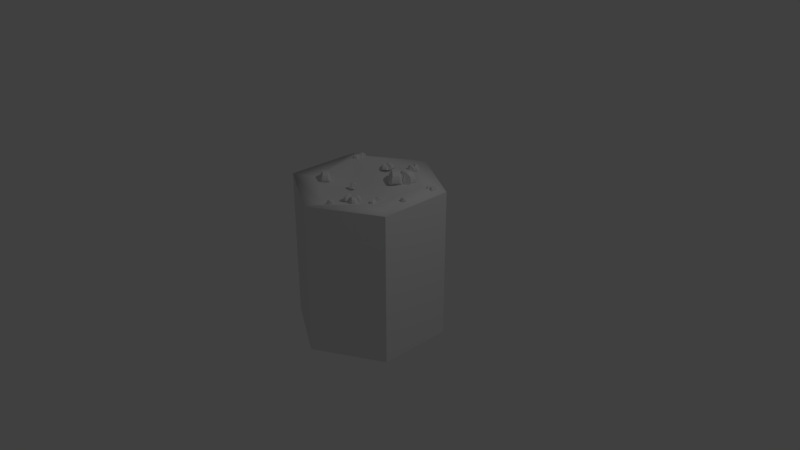 # Source: fallow2.blend  (saved by Blender 2.79.0; exported with 4.5.12 LTS)
import bpy
from mathutils import Matrix  # noqa: F401  (used for matrix-valued properties, if any)

bpy.ops.wm.read_factory_settings(use_empty=True)
scene = bpy.context.scene
scene.name = 'Scene'

# ---- collections
col_collection_1 = bpy.data.collections.new('Collection 1'); scene.collection.children.link(col_collection_1)
col_collection_2 = bpy.data.collections.new('Collection 2'); scene.collection.children.link(col_collection_2)
col_collection_2.hide_render = True
col_collection_2.hide_viewport = True

# ---- world
world_world = bpy.data.worlds.new('World'); scene.world = world_world
world_world.color = (0.05088, 0.05088, 0.05088)
world_world.use_sun_shadow = False
world_world.sun_shadow_jitter_overblur = 0.0
world_world.cycles.sampling_method = 'MANUAL'

# ---- cameras
cam_camera = bpy.data.cameras.new('Camera')
cam_camera.clip_end = 100.0
cam_camera.lens = 35.0
cam_camera.sensor_width = 32.0
cam_camera.sensor_height = 18.0
cam_camera.ortho_scale = 7.314
cam_camera.dof.focus_distance = 0.0
cam_camera.dof.aperture_fstop = 128.0

# ---- lights
light_lamp = bpy.data.lights.new('Lamp', 'POINT')
light_lamp.transmission_factor = 0.0
light_lamp.cutoff_distance = 30.0
light_lamp.energy = 100.0
light_lamp.shadow_buffer_clip_start = 1.001
light_lamp.shadow_soft_size = 0.1
light_lamp.shadow_maximum_resolution = 0.006
light_lamp.use_absolute_resolution = True

# ---- meshes
me_cylinder = bpy.data.meshes.new('Cylinder')
me_cylinder.from_pydata([(2.825e-08, 1.0, -1.991), (2.825e-08, 1.0, 0.009041), (0.866, 0.5005, -1.991), (0.866, 0.5005, 0.009041), (0.866, -0.4995, -1.991), (0.866, -0.4995, 0.009006), (-5.917e-08, -0.9995, -1.991), (-5.917e-08, -0.9995, 0.009041), (-0.866, -0.4995, -1.991), (-0.866, -0.4995, 0.009006), (-0.866, 0.5005, -1.991), (-0.866, 0.5005, 0.009041), (2.825e-08, 1.0, -1.32), (0.866, 0.5005, -1.32), (0.866, -0.4995, -1.32), (-5.917e-08, -0.9995, -1.32), (-0.866, -0.4995, -1.32), (-0.866, 0.5005, -1.32), (2.825e-08, 1.0, -0.6638), (0.866, 0.5005, -0.6638), (0.866, -0.4995, -0.6638), (-5.917e-08, -0.9995, -0.6638), (-0.866, -0.4995, -0.6638), (-0.866, 0.5005, -0.6638), (2.199e-08, 0.6905, -0.00894), (0.5973, 0.3453, 0.03713), (0.5987, -0.3438, 0.01299), (-3.874e-08, -0.6931, -0.06115), (-0.5987, -0.3438, -0.004866), (-0.5973, 0.3453, 0.09248), (1.341e-08, 0.2516, 0.04495), (0.2264, 0.1313, 0.006976), (0.2265, -0.1299, -0.03571), (-9.347e-09, -0.2627, -0.06028), (-0.2265, -0.1299, -0.03571), (-0.2264, 0.1313, -0.05591), (1.306e-08, 0.004799, 0.01387)], [], [(18, 1, 3, 19), (19, 3, 5, 20), (20, 5, 7, 21), (21, 7, 9, 22), (9, 7, 27, 28), (23, 11, 1, 18), (22, 9, 11, 23), (1, 11, 29, 24), (8, 16, 17, 10), (10, 17, 12, 0), (6, 15, 16, 8), (4, 14, 15, 6), (2, 13, 14, 4), (0, 12, 13, 2), (16, 22, 23, 17), (17, 23, 18, 12), (15, 21, 22, 16), (14, 20, 21, 15), (13, 19, 20, 14), (12, 18, 19, 13), (5, 3, 25, 26), (11, 9, 28, 29), (3, 1, 24, 25), (7, 5, 26, 27), (29, 28, 34, 35), (27, 26, 32, 33), (25, 24, 30, 31), (24, 29, 35, 30), (28, 27, 33, 34), (26, 25, 31, 32), (30, 35, 36), (34, 33, 36), (32, 31, 36), (35, 34, 36), (33, 32, 36), (31, 30, 36)])
me_cylinder.polygons.foreach_set('use_smooth', [0, 0, 0, 0, 1, 0, 0, 1, 0, 0, 0, 0, 0, 0, 0, 0, 0, 0, 0, 0, 1, 1, 1, 1, 1, 1, 1, 1, 1, 1, 1, 1, 1, 1, 1, 1])
_uv = me_cylinder.uv_layers.new(name='UVMap')
_uv.uv.foreach_set('vector', [0.1667, 0.2213, 0.1667, 0.3334, 0.0001035, 0.3334, 9.852e-05, 0.2213, 0.9999, 0.2212, 0.9999, 0.3334, 0.8333, 0.3334, 0.8333, 0.2212, 0.8333, 0.2212, 0.8333, 0.3334, 0.6666, 0.3334, 0.6666, 0.2212, 0.6666, 0.2212, 0.6666, 0.3334, 0.5, 0.3334, 0.5, 0.2212, 0.4928, 0.9741, 0.02122, 0.7316, 0.1697, 0.6562, 0.4931, 0.8246, 0.3334, 0.2213, 0.3334, 0.3334, 0.1667, 0.3334, 0.1667, 0.2213, 0.5, 0.2212, 0.5, 0.3334, 0.3334, 0.3334, 0.3334, 0.2213, 0.9654, 0.2523, 0.9654, 0.73, 0.8177, 0.6529, 0.8094, 0.3315, 0.5, 9.425e-05, 0.5, 0.1119, 0.3334, 0.1119, 0.3334, 9.974e-05, 0.3334, 9.974e-05, 0.3334, 0.1119, 0.1667, 0.1119, 0.1667, 0.0001064, 0.6666, 9.1e-05, 0.6666, 0.1119, 0.5, 0.1119, 0.5, 9.425e-05, 0.8333, 8.916e-05, 0.8333, 0.1119, 0.6666, 0.1119, 0.6666, 9.1e-05, 0.9999, 8.916e-05, 0.9999, 0.1119, 0.8333, 0.1119, 0.8333, 8.916e-05, 0.1667, 0.0001064, 0.1667, 0.1119, 9.386e-05, 0.1119, 8.916e-05, 0.0001134, 0.5, 0.1119, 0.5, 0.2212, 0.3334, 0.2213, 0.3334, 0.1119, 0.3334, 0.1119, 0.3334, 0.2213, 0.1667, 0.2213, 0.1667, 0.1119, 0.6666, 0.1119, 0.6666, 0.2212, 0.5, 0.2212, 0.5, 0.1119, 0.8333, 0.1119, 0.8333, 0.2212, 0.6666, 0.2212, 0.6666, 0.1119, 0.9999, 0.1119, 0.9999, 0.2212, 0.8333, 0.2212, 0.8333, 0.1119, 0.1667, 0.1119, 0.1667, 0.2213, 9.852e-05, 0.2213, 9.386e-05, 0.1119, 0.02168, 0.2496, 0.4984, 0.01176, 0.4994, 0.1633, 0.168, 0.3246, 0.9654, 0.73, 0.4928, 0.9741, 0.4931, 0.8246, 0.8177, 0.6529, 0.4984, 0.01176, 0.9654, 0.2523, 0.8094, 0.3315, 0.4994, 0.1633, 0.02122, 0.7316, 0.02168, 0.2496, 0.168, 0.3246, 0.1697, 0.6562, 0.8177, 0.6529, 0.4931, 0.8246, 0.4897, 0.6174, 0.6129, 0.5547, 0.1697, 0.6562, 0.168, 0.3246, 0.3688, 0.4316, 0.3667, 0.5562, 0.4994, 0.1633, 0.8094, 0.3315, 0.6101, 0.4327, 0.4922, 0.3691, 0.8094, 0.3315, 0.8177, 0.6529, 0.6129, 0.5547, 0.6101, 0.4327, 0.4931, 0.8246, 0.1697, 0.6562, 0.3667, 0.5562, 0.4897, 0.6174, 0.168, 0.3246, 0.4994, 0.1633, 0.4922, 0.3691, 0.3688, 0.4316, 0.6101, 0.4327, 0.6129, 0.5547, 0.4895, 0.4939, 0.4897, 0.6174, 0.3667, 0.5562, 0.4895, 0.4939, 0.3688, 0.4316, 0.4922, 0.3691, 0.4895, 0.4939, 0.6129, 0.5547, 0.4897, 0.6174, 0.4895, 0.4939, 0.3667, 0.5562, 0.3688, 0.4316, 0.4895, 0.4939, 0.4922, 0.3691, 0.6101, 0.4327, 0.4895, 0.4939])
me_cylinder.materials.append(None)
me_cylinder.use_remesh_preserve_volume = False
me_cylinder.use_remesh_preserve_attributes = False
me_cylinder.use_mirror_vertex_groups = False
me_cylinder.update()
me_cube_002 = bpy.data.meshes.new('Cube.002')
me_cube_002.from_pydata([(-1.0, -1.0, -1.0), (-0.4647, -0.4903, 1.0), (-1.0, 1.0, -1.0), (-0.4647, 0.4903, 1.0), (1.0, -1.0, -1.0), (0.4647, -0.4903, 1.0), (1.0, 1.0, -1.0), (0.4647, 0.4903, 1.0), (1.294, 0.5154, 0.5), (1.424, 0.617, 0.0), (1.404, 0.617, -0.5), (1.294, -0.5154, 0.5), (1.424, -0.617, 0.0), (1.404, -0.617, -0.5), (-1.404, -0.4894, -0.5), (-1.424, -0.4894, 0.0), (-1.294, -0.399, 0.5), (-1.294, 0.399, 0.5), (-1.424, 0.4894, 0.0), (-1.404, 0.4894, -0.5), (-0.5, -1.17, -1.0), (0.0, -1.203, -1.0), (0.5, -1.17, -1.0), (0.2324, -0.5734, 1.0), (0.0, -0.5898, 1.0), (-0.2324, -0.5734, 1.0), (0.5, 1.17, -1.0), (0.0, 1.203, -1.0), (-0.5, 1.17, -1.0), (-0.2324, 0.5734, 1.0), (0.0, 0.5898, 1.0), (0.2324, 0.5734, 1.0), (0.0, 1.084, 0.0), (0.3662, 1.054, 0.0), (-0.3662, 1.054, 0.0), (0.3662, -1.054, 0.0), (0.0, -1.084, 0.0), (-0.3662, -1.054, 0.0)], [], [(16, 1, 3, 17), (26, 33, 31, 7, 8, 9, 10, 6), (8, 7, 5, 11), (20, 37, 25, 1, 16, 15, 14, 0), (2, 28, 27, 26, 6, 4, 22, 21, 20, 0), (7, 31, 30, 29, 3, 1, 25, 24, 23, 5), (6, 10, 13, 4), (10, 9, 12, 13), (9, 8, 11, 12), (0, 14, 19, 2), (14, 15, 18, 19), (15, 16, 17, 18), (4, 13, 12, 11, 5, 23, 35, 22), (22, 35, 23, 24, 36, 21), (21, 36, 24, 25, 37, 20), (2, 19, 18, 17, 3, 29, 34, 28), (28, 34, 29, 30, 32, 27), (27, 32, 30, 31, 33, 26)])
_uv = me_cube_002.uv_layers.new(name='UVMap')
_uv.uv.foreach_set('vector', [0.5205, 0.4386, 0.5076, 0.3022, 0.6458, 0.3022, 0.633, 0.4386, 0.7339, 0.3008, 0.7131, 0.1604, 0.6958, 0.005094, 0.7307, 0.0001599, 0.852, 0.07018, 0.8722, 0.1432, 0.879, 0.2143, 0.809, 0.2949, 0.9315, 0.536, 0.928, 0.6725, 0.7898, 0.6725, 0.7863, 0.536, 0.1698, 0.3292, 0.1654, 0.4699, 0.1564, 0.6204, 0.1219, 0.6224, 0.008686, 0.5389, 0.0001599, 0.4641, 0.00209, 0.3929, 0.09495, 0.3219, 0.153, 0.01166, 0.2276, 0.0001599, 0.2987, 0.007805, 0.3695, 0.02548, 0.4355, 0.0622, 0.384, 0.3434, 0.3093, 0.3543, 0.2394, 0.3434, 0.1698, 0.3292, 0.1036, 0.293, 0.2267, 0.7851, 0.1911, 0.7913, 0.1575, 0.7876, 0.1246, 0.7787, 0.09425, 0.7605, 0.1219, 0.6224, 0.1564, 0.6204, 0.1879, 0.6247, 0.2188, 0.6318, 0.2499, 0.6461, 0.9998, 0.3022, 0.9459, 0.3927, 0.772, 0.3927, 0.718, 0.3022, 0.9459, 0.3927, 0.9459, 0.4632, 0.772, 0.4632, 0.772, 0.3927, 0.9459, 0.4632, 0.9315, 0.536, 0.7863, 0.536, 0.772, 0.4632, 0.4358, 0.6725, 0.5078, 0.582, 0.6457, 0.582, 0.7177, 0.6725, 0.5078, 0.582, 0.5078, 0.5114, 0.6457, 0.5114, 0.6457, 0.582, 0.5078, 0.5114, 0.5205, 0.4386, 0.633, 0.4386, 0.6457, 0.5114, 0.3818, 0.374, 0.4355, 0.466, 0.4157, 0.5344, 0.3821, 0.6018, 0.2499, 0.6461, 0.2188, 0.6318, 0.2646, 0.4881, 0.3093, 0.3543, 0.3093, 0.3543, 0.2646, 0.4881, 0.2188, 0.6318, 0.1879, 0.6247, 0.2151, 0.4779, 0.2394, 0.3434, 0.2394, 0.3434, 0.2151, 0.4779, 0.1879, 0.6247, 0.1564, 0.6204, 0.1654, 0.4699, 0.1698, 0.3292, 0.5143, 0.2933, 0.4358, 0.2064, 0.4469, 0.1358, 0.4686, 0.06334, 0.5947, 0.0001599, 0.6297, 0.005082, 0.6124, 0.16, 0.5894, 0.2998, 0.5894, 0.2998, 0.6124, 0.16, 0.6297, 0.005082, 0.6628, 0.006041, 0.6627, 0.1612, 0.6618, 0.3018, 0.6618, 0.3018, 0.6627, 0.1612, 0.6628, 0.006041, 0.6958, 0.005094, 0.7131, 0.1604, 0.7339, 0.3008])
me_cube_002.use_remesh_preserve_volume = False
me_cube_002.use_remesh_preserve_attributes = False
me_cube_002.use_mirror_vertex_groups = False
me_cube_002.update()
me_cube_003 = bpy.data.meshes.new('Cube.003')
me_cube_003.from_pydata([(-1.0, -1.0, -1.0), (-0.4647, -0.4903, 1.0), (-1.0, 1.0, -1.0), (-0.4647, 0.4903, 1.0), (1.0, -1.0, -1.0), (0.4647, -0.4903, 1.0), (1.0, 1.0, -1.0), (0.4647, 0.4903, 1.0), (1.294, 0.5154, 0.5), (1.424, 0.617, 0.0), (1.404, 0.617, -0.5), (1.294, -0.5154, 0.5), (1.424, -0.617, 0.0), (1.404, -0.617, -0.5), (-1.404, -0.4894, -0.5), (-1.424, -0.4894, 0.0), (-1.294, -0.399, 0.5), (-1.294, 0.399, 0.5), (-1.424, 0.4894, 0.0), (-1.404, 0.4894, -0.5), (-0.5, -1.17, -1.0), (0.0, -1.203, -1.0), (0.5, -1.17, -1.0), (0.2324, -0.5734, 1.0), (0.0, -0.5898, 1.0), (-0.2324, -0.5734, 1.0), (0.5, 1.17, -1.0), (0.0, 1.203, -1.0), (-0.5, 1.17, -1.0), (-0.2324, 0.5734, 1.0), (0.0, 0.5898, 1.0), (0.2324, 0.5734, 1.0), (0.0, 1.084, 0.0), (0.3662, 1.054, 0.0), (-0.3662, 1.054, 0.0), (0.3662, -1.054, 0.0), (0.0, -1.084, 0.0), (-0.3662, -1.054, 0.0)], [], [(16, 1, 3, 17), (26, 33, 31, 7, 8, 9, 10, 6), (8, 7, 5, 11), (20, 37, 25, 1, 16, 15, 14, 0), (2, 28, 27, 26, 6, 4, 22, 21, 20, 0), (7, 31, 30, 29, 3, 1, 25, 24, 23, 5), (6, 10, 13, 4), (10, 9, 12, 13), (9, 8, 11, 12), (0, 14, 19, 2), (14, 15, 18, 19), (15, 16, 17, 18), (4, 13, 12, 11, 5, 23, 35, 22), (22, 35, 23, 24, 36, 21), (21, 36, 24, 25, 37, 20), (2, 19, 18, 17, 3, 29, 34, 28), (28, 34, 29, 30, 32, 27), (27, 32, 30, 31, 33, 26)])
_uv = me_cube_003.uv_layers.new(name='UVMap')
_uv.uv.foreach_set('vector', [0.5205, 0.4386, 0.5076, 0.3022, 0.6458, 0.3022, 0.633, 0.4386, 0.7339, 0.3008, 0.7131, 0.1604, 0.6958, 0.005094, 0.7307, 0.0001599, 0.852, 0.07018, 0.8722, 0.1432, 0.879, 0.2143, 0.809, 0.2949, 0.9315, 0.536, 0.928, 0.6725, 0.7898, 0.6725, 0.7863, 0.536, 0.1698, 0.3292, 0.1654, 0.4699, 0.1564, 0.6204, 0.1219, 0.6224, 0.008686, 0.5389, 0.0001599, 0.4641, 0.00209, 0.3929, 0.09495, 0.3219, 0.153, 0.01166, 0.2276, 0.0001599, 0.2987, 0.007805, 0.3695, 0.02548, 0.4355, 0.0622, 0.384, 0.3434, 0.3093, 0.3543, 0.2394, 0.3434, 0.1698, 0.3292, 0.1036, 0.293, 0.2267, 0.7851, 0.1911, 0.7913, 0.1575, 0.7876, 0.1246, 0.7787, 0.09425, 0.7605, 0.1219, 0.6224, 0.1564, 0.6204, 0.1879, 0.6247, 0.2188, 0.6318, 0.2499, 0.6461, 0.9998, 0.3022, 0.9459, 0.3927, 0.772, 0.3927, 0.718, 0.3022, 0.9459, 0.3927, 0.9459, 0.4632, 0.772, 0.4632, 0.772, 0.3927, 0.9459, 0.4632, 0.9315, 0.536, 0.7863, 0.536, 0.772, 0.4632, 0.4358, 0.6725, 0.5078, 0.582, 0.6457, 0.582, 0.7177, 0.6725, 0.5078, 0.582, 0.5078, 0.5114, 0.6457, 0.5114, 0.6457, 0.582, 0.5078, 0.5114, 0.5205, 0.4386, 0.633, 0.4386, 0.6457, 0.5114, 0.3818, 0.374, 0.4355, 0.466, 0.4157, 0.5344, 0.3821, 0.6018, 0.2499, 0.6461, 0.2188, 0.6318, 0.2646, 0.4881, 0.3093, 0.3543, 0.3093, 0.3543, 0.2646, 0.4881, 0.2188, 0.6318, 0.1879, 0.6247, 0.2151, 0.4779, 0.2394, 0.3434, 0.2394, 0.3434, 0.2151, 0.4779, 0.1879, 0.6247, 0.1564, 0.6204, 0.1654, 0.4699, 0.1698, 0.3292, 0.5143, 0.2933, 0.4358, 0.2064, 0.4469, 0.1358, 0.4686, 0.06334, 0.5947, 0.0001599, 0.6297, 0.005082, 0.6124, 0.16, 0.5894, 0.2998, 0.5894, 0.2998, 0.6124, 0.16, 0.6297, 0.005082, 0.6628, 0.006041, 0.6627, 0.1612, 0.6618, 0.3018, 0.6618, 0.3018, 0.6627, 0.1612, 0.6628, 0.006041, 0.6958, 0.005094, 0.7131, 0.1604, 0.7339, 0.3008])
me_cube_003.use_remesh_preserve_volume = False
me_cube_003.use_remesh_preserve_attributes = False
me_cube_003.use_mirror_vertex_groups = False
me_cube_003.update()
me_cube_004 = bpy.data.meshes.new('Cube.004')
me_cube_004.from_pydata([(-1.0, -1.0, -1.0), (-0.4647, -0.4903, 1.0), (-1.0, 1.0, -1.0), (-0.4647, 0.4903, 1.0), (1.0, -1.0, -1.0), (0.4647, -0.4903, 1.0), (1.0, 1.0, -1.0), (0.4647, 0.4903, 1.0), (1.294, 0.5154, 0.5), (1.424, 0.617, 0.0), (1.404, 0.617, -0.5), (1.294, -0.5154, 0.5), (1.424, -0.617, 0.0), (1.404, -0.617, -0.5), (-1.404, -0.4894, -0.5), (-1.424, -0.4894, 0.0), (-1.294, -0.399, 0.5), (-1.294, 0.399, 0.5), (-1.424, 0.4894, 0.0), (-1.404, 0.4894, -0.5), (-0.5, -1.17, -1.0), (0.0, -1.203, -1.0), (0.5, -1.17, -1.0), (0.2324, -0.5734, 1.0), (0.0, -0.5898, 1.0), (-0.2324, -0.5734, 1.0), (0.5, 1.17, -1.0), (0.0, 1.203, -1.0), (-0.5, 1.17, -1.0), (-0.2324, 0.5734, 1.0), (0.0, 0.5898, 1.0), (0.2324, 0.5734, 1.0), (0.0, 1.084, 0.0), (0.3662, 1.054, 0.0), (-0.3662, 1.054, 0.0), (0.3662, -1.054, 0.0), (0.0, -1.084, 0.0), (-0.3662, -1.054, 0.0)], [], [(16, 1, 3, 17), (26, 33, 31, 7, 8, 9, 10, 6), (8, 7, 5, 11), (20, 37, 25, 1, 16, 15, 14, 0), (2, 28, 27, 26, 6, 4, 22, 21, 20, 0), (7, 31, 30, 29, 3, 1, 25, 24, 23, 5), (6, 10, 13, 4), (10, 9, 12, 13), (9, 8, 11, 12), (0, 14, 19, 2), (14, 15, 18, 19), (15, 16, 17, 18), (4, 13, 12, 11, 5, 23, 35, 22), (22, 35, 23, 24, 36, 21), (21, 36, 24, 25, 37, 20), (2, 19, 18, 17, 3, 29, 34, 28), (28, 34, 29, 30, 32, 27), (27, 32, 30, 31, 33, 26)])
_uv = me_cube_004.uv_layers.new(name='UVMap')
_uv.uv.foreach_set('vector', [0.5205, 0.4386, 0.5076, 0.3022, 0.6458, 0.3022, 0.633, 0.4386, 0.7339, 0.3008, 0.7131, 0.1604, 0.6958, 0.005094, 0.7307, 0.0001599, 0.852, 0.07018, 0.8722, 0.1432, 0.879, 0.2143, 0.809, 0.2949, 0.9315, 0.536, 0.928, 0.6725, 0.7898, 0.6725, 0.7863, 0.536, 0.1698, 0.3292, 0.1654, 0.4699, 0.1564, 0.6204, 0.1219, 0.6224, 0.008686, 0.5389, 0.0001599, 0.4641, 0.00209, 0.3929, 0.09495, 0.3219, 0.153, 0.01166, 0.2276, 0.0001599, 0.2987, 0.007805, 0.3695, 0.02548, 0.4355, 0.0622, 0.384, 0.3434, 0.3093, 0.3543, 0.2394, 0.3434, 0.1698, 0.3292, 0.1036, 0.293, 0.2267, 0.7851, 0.1911, 0.7913, 0.1575, 0.7876, 0.1246, 0.7787, 0.09425, 0.7605, 0.1219, 0.6224, 0.1564, 0.6204, 0.1879, 0.6247, 0.2188, 0.6318, 0.2499, 0.6461, 0.9998, 0.3022, 0.9459, 0.3927, 0.772, 0.3927, 0.718, 0.3022, 0.9459, 0.3927, 0.9459, 0.4632, 0.772, 0.4632, 0.772, 0.3927, 0.9459, 0.4632, 0.9315, 0.536, 0.7863, 0.536, 0.772, 0.4632, 0.4358, 0.6725, 0.5078, 0.582, 0.6457, 0.582, 0.7177, 0.6725, 0.5078, 0.582, 0.5078, 0.5114, 0.6457, 0.5114, 0.6457, 0.582, 0.5078, 0.5114, 0.5205, 0.4386, 0.633, 0.4386, 0.6457, 0.5114, 0.3818, 0.374, 0.4355, 0.466, 0.4157, 0.5344, 0.3821, 0.6018, 0.2499, 0.6461, 0.2188, 0.6318, 0.2646, 0.4881, 0.3093, 0.3543, 0.3093, 0.3543, 0.2646, 0.4881, 0.2188, 0.6318, 0.1879, 0.6247, 0.2151, 0.4779, 0.2394, 0.3434, 0.2394, 0.3434, 0.2151, 0.4779, 0.1879, 0.6247, 0.1564, 0.6204, 0.1654, 0.4699, 0.1698, 0.3292, 0.5143, 0.2933, 0.4358, 0.2064, 0.4469, 0.1358, 0.4686, 0.06334, 0.5947, 0.0001599, 0.6297, 0.005082, 0.6124, 0.16, 0.5894, 0.2998, 0.5894, 0.2998, 0.6124, 0.16, 0.6297, 0.005082, 0.6628, 0.006041, 0.6627, 0.1612, 0.6618, 0.3018, 0.6618, 0.3018, 0.6627, 0.1612, 0.6628, 0.006041, 0.6958, 0.005094, 0.7131, 0.1604, 0.7339, 0.3008])
me_cube_004.use_remesh_preserve_volume = False
me_cube_004.use_remesh_preserve_attributes = False
me_cube_004.use_mirror_vertex_groups = False
me_cube_004.update()
me_cube_005 = bpy.data.meshes.new('Cube.005')
me_cube_005.from_pydata([(-1.0, -1.0, -1.0), (-0.4647, -0.4903, 1.0), (-1.0, 1.0, -1.0), (-0.4647, 0.4903, 1.0), (1.0, -1.0, -1.0), (0.4647, -0.4903, 1.0), (1.0, 1.0, -1.0), (0.4647, 0.4903, 1.0), (1.294, 0.5154, 0.5), (1.424, 0.617, 0.0), (1.404, 0.617, -0.5), (1.294, -0.5154, 0.5), (1.424, -0.617, 0.0), (1.404, -0.617, -0.5), (-1.404, -0.4894, -0.5), (-1.424, -0.4894, 0.0), (-1.294, -0.399, 0.5), (-1.294, 0.399, 0.5), (-1.424, 0.4894, 0.0), (-1.404, 0.4894, -0.5), (-0.5, -1.17, -1.0), (0.0, -1.203, -1.0), (0.5, -1.17, -1.0), (0.2324, -0.5734, 1.0), (0.0, -0.5898, 1.0), (-0.2324, -0.5734, 1.0), (0.5, 1.17, -1.0), (0.0, 1.203, -1.0), (-0.5, 1.17, -1.0), (-0.2324, 0.5734, 1.0), (0.0, 0.5898, 1.0), (0.2324, 0.5734, 1.0), (0.0, 1.084, 0.0), (0.3662, 1.054, 0.0), (-0.3662, 1.054, 0.0), (0.3662, -1.054, 0.0), (0.0, -1.084, 0.0), (-0.3662, -1.054, 0.0)], [], [(16, 1, 3, 17), (26, 33, 31, 7, 8, 9, 10, 6), (8, 7, 5, 11), (20, 37, 25, 1, 16, 15, 14, 0), (2, 28, 27, 26, 6, 4, 22, 21, 20, 0), (7, 31, 30, 29, 3, 1, 25, 24, 23, 5), (6, 10, 13, 4), (10, 9, 12, 13), (9, 8, 11, 12), (0, 14, 19, 2), (14, 15, 18, 19), (15, 16, 17, 18), (4, 13, 12, 11, 5, 23, 35, 22), (22, 35, 23, 24, 36, 21), (21, 36, 24, 25, 37, 20), (2, 19, 18, 17, 3, 29, 34, 28), (28, 34, 29, 30, 32, 27), (27, 32, 30, 31, 33, 26)])
_uv = me_cube_005.uv_layers.new(name='UVMap')
_uv.uv.foreach_set('vector', [0.5205, 0.4386, 0.5076, 0.3022, 0.6458, 0.3022, 0.633, 0.4386, 0.7339, 0.3008, 0.7131, 0.1604, 0.6958, 0.005094, 0.7307, 0.0001599, 0.852, 0.07018, 0.8722, 0.1432, 0.879, 0.2143, 0.809, 0.2949, 0.9315, 0.536, 0.928, 0.6725, 0.7898, 0.6725, 0.7863, 0.536, 0.1698, 0.3292, 0.1654, 0.4699, 0.1564, 0.6204, 0.1219, 0.6224, 0.008686, 0.5389, 0.0001599, 0.4641, 0.00209, 0.3929, 0.09495, 0.3219, 0.153, 0.01166, 0.2276, 0.0001599, 0.2987, 0.007805, 0.3695, 0.02548, 0.4355, 0.0622, 0.384, 0.3434, 0.3093, 0.3543, 0.2394, 0.3434, 0.1698, 0.3292, 0.1036, 0.293, 0.2267, 0.7851, 0.1911, 0.7913, 0.1575, 0.7876, 0.1246, 0.7787, 0.09425, 0.7605, 0.1219, 0.6224, 0.1564, 0.6204, 0.1879, 0.6247, 0.2188, 0.6318, 0.2499, 0.6461, 0.9998, 0.3022, 0.9459, 0.3927, 0.772, 0.3927, 0.718, 0.3022, 0.9459, 0.3927, 0.9459, 0.4632, 0.772, 0.4632, 0.772, 0.3927, 0.9459, 0.4632, 0.9315, 0.536, 0.7863, 0.536, 0.772, 0.4632, 0.4358, 0.6725, 0.5078, 0.582, 0.6457, 0.582, 0.7177, 0.6725, 0.5078, 0.582, 0.5078, 0.5114, 0.6457, 0.5114, 0.6457, 0.582, 0.5078, 0.5114, 0.5205, 0.4386, 0.633, 0.4386, 0.6457, 0.5114, 0.3818, 0.374, 0.4355, 0.466, 0.4157, 0.5344, 0.3821, 0.6018, 0.2499, 0.6461, 0.2188, 0.6318, 0.2646, 0.4881, 0.3093, 0.3543, 0.3093, 0.3543, 0.2646, 0.4881, 0.2188, 0.6318, 0.1879, 0.6247, 0.2151, 0.4779, 0.2394, 0.3434, 0.2394, 0.3434, 0.2151, 0.4779, 0.1879, 0.6247, 0.1564, 0.6204, 0.1654, 0.4699, 0.1698, 0.3292, 0.5143, 0.2933, 0.4358, 0.2064, 0.4469, 0.1358, 0.4686, 0.06334, 0.5947, 0.0001599, 0.6297, 0.005082, 0.6124, 0.16, 0.5894, 0.2998, 0.5894, 0.2998, 0.6124, 0.16, 0.6297, 0.005082, 0.6628, 0.006041, 0.6627, 0.1612, 0.6618, 0.3018, 0.6618, 0.3018, 0.6627, 0.1612, 0.6628, 0.006041, 0.6958, 0.005094, 0.7131, 0.1604, 0.7339, 0.3008])
me_cube_005.use_remesh_preserve_volume = False
me_cube_005.use_remesh_preserve_attributes = False
me_cube_005.use_mirror_vertex_groups = False
me_cube_005.update()
me_cube_006 = bpy.data.meshes.new('Cube.006')
me_cube_006.from_pydata([(-0.08961, -0.1633, 0.4175), (-0.04164, -0.1176, 0.5811), (-0.08961, 0.01595, 0.4175), (-0.04164, -0.05976, 0.5877), (0.08961, -0.1633, 0.4175), (0.04164, -0.1176, 0.5828), (0.08961, 0.01595, 0.4175), (0.04164, -0.05017, 0.5749), (0.116, -0.02748, 0.5519), (0.1276, -0.01837, 0.5071), (0.1258, -0.01837, 0.4623), (0.116, -0.1198, 0.5519), (0.1276, -0.1289, 0.5071), (0.1258, -0.1289, 0.4623), (-0.1258, -0.1175, 0.4623), (-0.1263, -0.1077, 0.5122), (-0.1173, -0.1014, 0.5469), (-0.1173, -0.04593, 0.5469), (-0.1263, -0.03965, 0.5122), (-0.1258, -0.02981, 0.4623), (-0.0448, -0.1785, 0.4175), (2.512e-09, -0.1815, 0.4175), (0.0448, -0.1785, 0.4175), (0.02082, -0.125, 0.5902), (2.512e-09, -0.1265, 0.5902), (-0.02082, -0.125, 0.5902), (0.0448, 0.03114, 0.4175), (2.512e-09, 0.03414, 0.4175), (-0.0448, 0.03114, 0.4175), (-0.02082, -0.06454, 0.5968), (2.512e-09, -0.0567, 0.5968), (0.02082, -0.05695, 0.5968), (2.512e-09, -0.004155, 0.5071), (0.03281, -0.02149, 0.5071), (-0.03281, -0.02149, 0.5071), (0.03281, -0.1681, 0.5071), (2.512e-09, -0.1708, 0.5071), (-0.03281, -0.1681, 0.5071)], [], [(16, 1, 3, 17), (26, 33, 31, 7, 8, 9, 10, 6), (8, 7, 5, 11), (20, 37, 25, 1, 16, 15, 14, 0), (2, 28, 27, 26, 6, 4, 22, 21, 20, 0), (7, 31, 30, 29, 3, 1, 25, 24, 23, 5), (6, 10, 13, 4), (10, 9, 12, 13), (9, 8, 11, 12), (0, 14, 19, 2), (14, 15, 18, 19), (15, 16, 17, 18), (4, 13, 12, 11, 5, 23, 35, 22), (22, 35, 23, 24, 36, 21), (21, 36, 24, 25, 37, 20), (2, 19, 18, 17, 3, 29, 34, 28), (28, 34, 29, 30, 32, 27), (27, 32, 30, 31, 33, 26)])
_uv = me_cube_006.uv_layers.new(name='UVMap')
_uv.uv.foreach_set('vector', [0.0, 0.0, 1.0, 0.0, 1.0, 1.0, 0.0, 1.0, 0.5, 1.0, 0.8536, 0.8536, 1.0, 0.5, 0.8536, 0.1464, 0.5, 0.0, 0.1464, 0.1464, 0.0, 0.5, 0.1464, 0.8536, 0.0, 0.0, 1.0, 0.0, 1.0, 1.0, 0.0, 1.0, 0.5, 1.0, 0.8536, 0.8536, 1.0, 0.5, 0.8536, 0.1464, 0.5, 0.0, 0.1464, 0.1464, 0.0, 0.5, 0.1464, 0.8536, 0.5, 1.0, 0.7939, 0.9045, 0.9755, 0.6545, 0.9755, 0.3455, 0.7939, 0.09549, 0.5, 0.0, 0.2061, 0.09549, 0.02447, 0.3455, 0.02447, 0.6545, 0.2061, 0.9045, 0.5, 1.0, 0.7939, 0.9045, 0.9755, 0.6545, 0.9755, 0.3455, 0.7939, 0.09549, 0.5, 0.0, 0.2061, 0.09549, 0.02447, 0.3455, 0.02447, 0.6545, 0.2061, 0.9045, 0.0, 0.0, 1.0, 0.0, 1.0, 1.0, 0.0, 1.0, 0.0, 0.0, 1.0, 0.0, 1.0, 1.0, 0.0, 1.0, 0.0, 0.0, 1.0, 0.0, 1.0, 1.0, 0.0, 1.0, 0.0, 0.0, 1.0, 0.0, 1.0, 1.0, 0.0, 1.0, 0.0, 0.0, 1.0, 0.0, 1.0, 1.0, 0.0, 1.0, 0.0, 0.0, 1.0, 0.0, 1.0, 1.0, 0.0, 1.0, 0.5, 1.0, 0.8536, 0.8536, 1.0, 0.5, 0.8536, 0.1464, 0.5, 0.0, 0.1464, 0.1464, 0.0, 0.5, 0.1464, 0.8536, 0.5, 1.0, 0.933, 0.75, 0.933, 0.25, 0.5, 0.0, 0.06699, 0.25, 0.06699, 0.75, 0.5, 1.0, 0.933, 0.75, 0.933, 0.25, 0.5, 0.0, 0.06699, 0.25, 0.06699, 0.75, 0.5, 1.0, 0.8536, 0.8536, 1.0, 0.5, 0.8536, 0.1464, 0.5, 0.0, 0.1464, 0.1464, 0.0, 0.5, 0.1464, 0.8536, 0.5, 1.0, 0.933, 0.75, 0.933, 0.25, 0.5, 0.0, 0.06699, 0.25, 0.06699, 0.75, 0.5, 1.0, 0.933, 0.75, 0.933, 0.25, 0.5, 0.0, 0.06699, 0.25, 0.06699, 0.75])
me_cube_006.use_remesh_preserve_volume = False
me_cube_006.use_remesh_preserve_attributes = False
me_cube_006.use_mirror_vertex_groups = False
me_cube_006.update()
me_cube_007 = bpy.data.meshes.new('Cube.007')
me_cube_007.from_pydata([(-0.08961, -0.1633, 0.4175), (-0.04164, -0.1176, 0.5811), (-0.08961, 0.01595, 0.4175), (-0.04164, -0.05976, 0.5877), (0.08961, -0.1633, 0.4175), (0.04164, -0.1176, 0.5828), (0.08961, 0.01595, 0.4175), (0.04164, -0.05017, 0.5749), (0.116, -0.02748, 0.5519), (0.1276, -0.01837, 0.5071), (0.1258, -0.01837, 0.4623), (0.116, -0.1198, 0.5519), (0.1276, -0.1289, 0.5071), (0.1258, -0.1289, 0.4623), (-0.1258, -0.1175, 0.4623), (-0.1263, -0.1077, 0.5122), (-0.1173, -0.1014, 0.5469), (-0.1173, -0.04593, 0.5469), (-0.1263, -0.03965, 0.5122), (-0.1258, -0.02981, 0.4623), (-0.0448, -0.1785, 0.4175), (2.512e-09, -0.1815, 0.4175), (0.0448, -0.1785, 0.4175), (0.02082, -0.125, 0.5902), (2.512e-09, -0.1265, 0.5902), (-0.02082, -0.125, 0.5902), (0.0448, 0.03114, 0.4175), (2.512e-09, 0.03414, 0.4175), (-0.0448, 0.03114, 0.4175), (-0.02082, -0.06454, 0.5968), (2.512e-09, -0.0567, 0.5968), (0.02082, -0.05695, 0.5968), (2.512e-09, -0.004155, 0.5071), (0.03281, -0.02149, 0.5071), (-0.03281, -0.02149, 0.5071), (0.03281, -0.1681, 0.5071), (2.512e-09, -0.1708, 0.5071), (-0.03281, -0.1681, 0.5071)], [], [(16, 1, 3, 17), (26, 33, 31, 7, 8, 9, 10, 6), (8, 7, 5, 11), (20, 37, 25, 1, 16, 15, 14, 0), (2, 28, 27, 26, 6, 4, 22, 21, 20, 0), (7, 31, 30, 29, 3, 1, 25, 24, 23, 5), (6, 10, 13, 4), (10, 9, 12, 13), (9, 8, 11, 12), (0, 14, 19, 2), (14, 15, 18, 19), (15, 16, 17, 18), (4, 13, 12, 11, 5, 23, 35, 22), (22, 35, 23, 24, 36, 21), (21, 36, 24, 25, 37, 20), (2, 19, 18, 17, 3, 29, 34, 28), (28, 34, 29, 30, 32, 27), (27, 32, 30, 31, 33, 26)])
_uv = me_cube_007.uv_layers.new(name='UVMap')
_uv.uv.foreach_set('vector', [0.0, 0.0, 1.0, 0.0, 1.0, 1.0, 0.0, 1.0, 0.5, 1.0, 0.8536, 0.8536, 1.0, 0.5, 0.8536, 0.1464, 0.5, 0.0, 0.1464, 0.1464, 0.0, 0.5, 0.1464, 0.8536, 0.0, 0.0, 1.0, 0.0, 1.0, 1.0, 0.0, 1.0, 0.5, 1.0, 0.8536, 0.8536, 1.0, 0.5, 0.8536, 0.1464, 0.5, 0.0, 0.1464, 0.1464, 0.0, 0.5, 0.1464, 0.8536, 0.5, 1.0, 0.7939, 0.9045, 0.9755, 0.6545, 0.9755, 0.3455, 0.7939, 0.09549, 0.5, 0.0, 0.2061, 0.09549, 0.02447, 0.3455, 0.02447, 0.6545, 0.2061, 0.9045, 0.5, 1.0, 0.7939, 0.9045, 0.9755, 0.6545, 0.9755, 0.3455, 0.7939, 0.09549, 0.5, 0.0, 0.2061, 0.09549, 0.02447, 0.3455, 0.02447, 0.6545, 0.2061, 0.9045, 0.0, 0.0, 1.0, 0.0, 1.0, 1.0, 0.0, 1.0, 0.0, 0.0, 1.0, 0.0, 1.0, 1.0, 0.0, 1.0, 0.0, 0.0, 1.0, 0.0, 1.0, 1.0, 0.0, 1.0, 0.0, 0.0, 1.0, 0.0, 1.0, 1.0, 0.0, 1.0, 0.0, 0.0, 1.0, 0.0, 1.0, 1.0, 0.0, 1.0, 0.0, 0.0, 1.0, 0.0, 1.0, 1.0, 0.0, 1.0, 0.5, 1.0, 0.8536, 0.8536, 1.0, 0.5, 0.8536, 0.1464, 0.5, 0.0, 0.1464, 0.1464, 0.0, 0.5, 0.1464, 0.8536, 0.5, 1.0, 0.933, 0.75, 0.933, 0.25, 0.5, 0.0, 0.06699, 0.25, 0.06699, 0.75, 0.5, 1.0, 0.933, 0.75, 0.933, 0.25, 0.5, 0.0, 0.06699, 0.25, 0.06699, 0.75, 0.5, 1.0, 0.8536, 0.8536, 1.0, 0.5, 0.8536, 0.1464, 0.5, 0.0, 0.1464, 0.1464, 0.0, 0.5, 0.1464, 0.8536, 0.5, 1.0, 0.933, 0.75, 0.933, 0.25, 0.5, 0.0, 0.06699, 0.25, 0.06699, 0.75, 0.5, 1.0, 0.933, 0.75, 0.933, 0.25, 0.5, 0.0, 0.06699, 0.25, 0.06699, 0.75])
me_cube_007.use_remesh_preserve_volume = False
me_cube_007.use_remesh_preserve_attributes = False
me_cube_007.use_mirror_vertex_groups = False
me_cube_007.update()
me_cube_008 = bpy.data.meshes.new('Cube.008')
me_cube_008.from_pydata([(-0.08961, -0.1633, 0.4175), (-0.04164, -0.1176, 0.5811), (-0.08961, 0.01595, 0.4175), (-0.04164, -0.05976, 0.5877), (0.08961, -0.1633, 0.4175), (0.04164, -0.1176, 0.5828), (0.08961, 0.01595, 0.4175), (0.04164, -0.05017, 0.5749), (0.116, -0.02748, 0.5519), (0.1276, -0.01837, 0.5071), (0.1258, -0.01837, 0.4623), (0.116, -0.1198, 0.5519), (0.1276, -0.1289, 0.5071), (0.1258, -0.1289, 0.4623), (-0.1258, -0.1175, 0.4623), (-0.1263, -0.1077, 0.5122), (-0.1173, -0.1014, 0.5469), (-0.1173, -0.04593, 0.5469), (-0.1263, -0.03965, 0.5122), (-0.1258, -0.02981, 0.4623), (-0.0448, -0.1785, 0.4175), (2.512e-09, -0.1815, 0.4175), (0.0448, -0.1785, 0.4175), (0.02082, -0.125, 0.5902), (2.512e-09, -0.1265, 0.5902), (-0.02082, -0.125, 0.5902), (0.0448, 0.03114, 0.4175), (2.512e-09, 0.03414, 0.4175), (-0.0448, 0.03114, 0.4175), (-0.02082, -0.06454, 0.5968), (2.512e-09, -0.0567, 0.5968), (0.02082, -0.05695, 0.5968), (2.512e-09, -0.004155, 0.5071), (0.03281, -0.02149, 0.5071), (-0.03281, -0.02149, 0.5071), (0.03281, -0.1681, 0.5071), (2.512e-09, -0.1708, 0.5071), (-0.03281, -0.1681, 0.5071)], [], [(16, 1, 3, 17), (26, 33, 31, 7, 8, 9, 10, 6), (8, 7, 5, 11), (20, 37, 25, 1, 16, 15, 14, 0), (2, 28, 27, 26, 6, 4, 22, 21, 20, 0), (7, 31, 30, 29, 3, 1, 25, 24, 23, 5), (6, 10, 13, 4), (10, 9, 12, 13), (9, 8, 11, 12), (0, 14, 19, 2), (14, 15, 18, 19), (15, 16, 17, 18), (4, 13, 12, 11, 5, 23, 35, 22), (22, 35, 23, 24, 36, 21), (21, 36, 24, 25, 37, 20), (2, 19, 18, 17, 3, 29, 34, 28), (28, 34, 29, 30, 32, 27), (27, 32, 30, 31, 33, 26)])
_uv = me_cube_008.uv_layers.new(name='UVMap')
_uv.uv.foreach_set('vector', [0.0, 0.0, 1.0, 0.0, 1.0, 1.0, 0.0, 1.0, 0.5, 1.0, 0.8536, 0.8536, 1.0, 0.5, 0.8536, 0.1464, 0.5, 0.0, 0.1464, 0.1464, 0.0, 0.5, 0.1464, 0.8536, 0.0, 0.0, 1.0, 0.0, 1.0, 1.0, 0.0, 1.0, 0.5, 1.0, 0.8536, 0.8536, 1.0, 0.5, 0.8536, 0.1464, 0.5, 0.0, 0.1464, 0.1464, 0.0, 0.5, 0.1464, 0.8536, 0.5, 1.0, 0.7939, 0.9045, 0.9755, 0.6545, 0.9755, 0.3455, 0.7939, 0.09549, 0.5, 0.0, 0.2061, 0.09549, 0.02447, 0.3455, 0.02447, 0.6545, 0.2061, 0.9045, 0.5, 1.0, 0.7939, 0.9045, 0.9755, 0.6545, 0.9755, 0.3455, 0.7939, 0.09549, 0.5, 0.0, 0.2061, 0.09549, 0.02447, 0.3455, 0.02447, 0.6545, 0.2061, 0.9045, 0.0, 0.0, 1.0, 0.0, 1.0, 1.0, 0.0, 1.0, 0.0, 0.0, 1.0, 0.0, 1.0, 1.0, 0.0, 1.0, 0.0, 0.0, 1.0, 0.0, 1.0, 1.0, 0.0, 1.0, 0.0, 0.0, 1.0, 0.0, 1.0, 1.0, 0.0, 1.0, 0.0, 0.0, 1.0, 0.0, 1.0, 1.0, 0.0, 1.0, 0.0, 0.0, 1.0, 0.0, 1.0, 1.0, 0.0, 1.0, 0.5, 1.0, 0.8536, 0.8536, 1.0, 0.5, 0.8536, 0.1464, 0.5, 0.0, 0.1464, 0.1464, 0.0, 0.5, 0.1464, 0.8536, 0.5, 1.0, 0.933, 0.75, 0.933, 0.25, 0.5, 0.0, 0.06699, 0.25, 0.06699, 0.75, 0.5, 1.0, 0.933, 0.75, 0.933, 0.25, 0.5, 0.0, 0.06699, 0.25, 0.06699, 0.75, 0.5, 1.0, 0.8536, 0.8536, 1.0, 0.5, 0.8536, 0.1464, 0.5, 0.0, 0.1464, 0.1464, 0.0, 0.5, 0.1464, 0.8536, 0.5, 1.0, 0.933, 0.75, 0.933, 0.25, 0.5, 0.0, 0.06699, 0.25, 0.06699, 0.75, 0.5, 1.0, 0.933, 0.75, 0.933, 0.25, 0.5, 0.0, 0.06699, 0.25, 0.06699, 0.75])
me_cube_008.use_remesh_preserve_volume = False
me_cube_008.use_remesh_preserve_attributes = False
me_cube_008.use_mirror_vertex_groups = False
me_cube_008.update()
me_cube_009 = bpy.data.meshes.new('Cube.009')
me_cube_009.from_pydata([(-0.08961, -0.1633, 0.4175), (-0.04164, -0.1176, 0.5811), (-0.08961, 0.01595, 0.4175), (-0.04164, -0.05976, 0.5877), (0.08961, -0.1633, 0.4175), (0.04164, -0.1176, 0.5828), (0.08961, 0.01595, 0.4175), (0.04164, -0.05017, 0.5749), (0.116, -0.02748, 0.5519), (0.1276, -0.01837, 0.5071), (0.1258, -0.01837, 0.4623), (0.116, -0.1198, 0.5519), (0.1276, -0.1289, 0.5071), (0.1258, -0.1289, 0.4623), (-0.1258, -0.1175, 0.4623), (-0.1263, -0.1077, 0.5122), (-0.1173, -0.1014, 0.5469), (-0.1173, -0.04593, 0.5469), (-0.1263, -0.03965, 0.5122), (-0.1258, -0.02981, 0.4623), (-0.0448, -0.1785, 0.4175), (2.512e-09, -0.1815, 0.4175), (0.0448, -0.1785, 0.4175), (0.02082, -0.125, 0.5902), (2.512e-09, -0.1265, 0.5902), (-0.02082, -0.125, 0.5902), (0.0448, 0.03114, 0.4175), (2.512e-09, 0.03414, 0.4175), (-0.0448, 0.03114, 0.4175), (-0.02082, -0.06454, 0.5968), (2.512e-09, -0.0567, 0.5968), (0.02082, -0.05695, 0.5968), (2.512e-09, -0.004155, 0.5071), (0.03281, -0.02149, 0.5071), (-0.03281, -0.02149, 0.5071), (0.03281, -0.1681, 0.5071), (2.512e-09, -0.1708, 0.5071), (-0.03281, -0.1681, 0.5071)], [], [(16, 1, 3, 17), (26, 33, 31, 7, 8, 9, 10, 6), (8, 7, 5, 11), (20, 37, 25, 1, 16, 15, 14, 0), (2, 28, 27, 26, 6, 4, 22, 21, 20, 0), (7, 31, 30, 29, 3, 1, 25, 24, 23, 5), (6, 10, 13, 4), (10, 9, 12, 13), (9, 8, 11, 12), (0, 14, 19, 2), (14, 15, 18, 19), (15, 16, 17, 18), (4, 13, 12, 11, 5, 23, 35, 22), (22, 35, 23, 24, 36, 21), (21, 36, 24, 25, 37, 20), (2, 19, 18, 17, 3, 29, 34, 28), (28, 34, 29, 30, 32, 27), (27, 32, 30, 31, 33, 26)])
_uv = me_cube_009.uv_layers.new(name='UVMap')
_uv.uv.foreach_set('vector', [0.0, 0.0, 1.0, 0.0, 1.0, 1.0, 0.0, 1.0, 0.5, 1.0, 0.8536, 0.8536, 1.0, 0.5, 0.8536, 0.1464, 0.5, 0.0, 0.1464, 0.1464, 0.0, 0.5, 0.1464, 0.8536, 0.0, 0.0, 1.0, 0.0, 1.0, 1.0, 0.0, 1.0, 0.5, 1.0, 0.8536, 0.8536, 1.0, 0.5, 0.8536, 0.1464, 0.5, 0.0, 0.1464, 0.1464, 0.0, 0.5, 0.1464, 0.8536, 0.5, 1.0, 0.7939, 0.9045, 0.9755, 0.6545, 0.9755, 0.3455, 0.7939, 0.09549, 0.5, 0.0, 0.2061, 0.09549, 0.02447, 0.3455, 0.02447, 0.6545, 0.2061, 0.9045, 0.5, 1.0, 0.7939, 0.9045, 0.9755, 0.6545, 0.9755, 0.3455, 0.7939, 0.09549, 0.5, 0.0, 0.2061, 0.09549, 0.02447, 0.3455, 0.02447, 0.6545, 0.2061, 0.9045, 0.0, 0.0, 1.0, 0.0, 1.0, 1.0, 0.0, 1.0, 0.0, 0.0, 1.0, 0.0, 1.0, 1.0, 0.0, 1.0, 0.0, 0.0, 1.0, 0.0, 1.0, 1.0, 0.0, 1.0, 0.0, 0.0, 1.0, 0.0, 1.0, 1.0, 0.0, 1.0, 0.0, 0.0, 1.0, 0.0, 1.0, 1.0, 0.0, 1.0, 0.0, 0.0, 1.0, 0.0, 1.0, 1.0, 0.0, 1.0, 0.5, 1.0, 0.8536, 0.8536, 1.0, 0.5, 0.8536, 0.1464, 0.5, 0.0, 0.1464, 0.1464, 0.0, 0.5, 0.1464, 0.8536, 0.5, 1.0, 0.933, 0.75, 0.933, 0.25, 0.5, 0.0, 0.06699, 0.25, 0.06699, 0.75, 0.5, 1.0, 0.933, 0.75, 0.933, 0.25, 0.5, 0.0, 0.06699, 0.25, 0.06699, 0.75, 0.5, 1.0, 0.8536, 0.8536, 1.0, 0.5, 0.8536, 0.1464, 0.5, 0.0, 0.1464, 0.1464, 0.0, 0.5, 0.1464, 0.8536, 0.5, 1.0, 0.933, 0.75, 0.933, 0.25, 0.5, 0.0, 0.06699, 0.25, 0.06699, 0.75, 0.5, 1.0, 0.933, 0.75, 0.933, 0.25, 0.5, 0.0, 0.06699, 0.25, 0.06699, 0.75])
me_cube_009.use_remesh_preserve_volume = False
me_cube_009.use_remesh_preserve_attributes = False
me_cube_009.use_mirror_vertex_groups = False
me_cube_009.update()
me_cube_010 = bpy.data.meshes.new('Cube.010')
me_cube_010.from_pydata([(-0.08961, -0.1633, 0.4175), (-0.04164, -0.1176, 0.5811), (-0.08961, 0.01595, 0.4175), (-0.04164, -0.05976, 0.5877), (0.08961, -0.1633, 0.4175), (0.04164, -0.1176, 0.5828), (0.08961, 0.01595, 0.4175), (0.04164, -0.05017, 0.5749), (0.116, -0.02748, 0.5519), (0.1276, -0.01837, 0.5071), (0.1258, -0.01837, 0.4623), (0.116, -0.1198, 0.5519), (0.1276, -0.1289, 0.5071), (0.1258, -0.1289, 0.4623), (-0.1258, -0.1175, 0.4623), (-0.1263, -0.1077, 0.5122), (-0.1173, -0.1014, 0.5469), (-0.1173, -0.04593, 0.5469), (-0.1263, -0.03965, 0.5122), (-0.1258, -0.02981, 0.4623), (-0.0448, -0.1785, 0.4175), (2.512e-09, -0.1815, 0.4175), (0.0448, -0.1785, 0.4175), (0.02082, -0.125, 0.5902), (2.512e-09, -0.1265, 0.5902), (-0.02082, -0.125, 0.5902), (0.0448, 0.03114, 0.4175), (2.512e-09, 0.03414, 0.4175), (-0.0448, 0.03114, 0.4175), (-0.02082, -0.06454, 0.5968), (2.512e-09, -0.0567, 0.5968), (0.02082, -0.05695, 0.5968), (2.512e-09, -0.004155, 0.5071), (0.03281, -0.02149, 0.5071), (-0.03281, -0.02149, 0.5071), (0.03281, -0.1681, 0.5071), (2.512e-09, -0.1708, 0.5071), (-0.03281, -0.1681, 0.5071)], [], [(16, 1, 3, 17), (26, 33, 31, 7, 8, 9, 10, 6), (8, 7, 5, 11), (20, 37, 25, 1, 16, 15, 14, 0), (2, 28, 27, 26, 6, 4, 22, 21, 20, 0), (7, 31, 30, 29, 3, 1, 25, 24, 23, 5), (6, 10, 13, 4), (10, 9, 12, 13), (9, 8, 11, 12), (0, 14, 19, 2), (14, 15, 18, 19), (15, 16, 17, 18), (4, 13, 12, 11, 5, 23, 35, 22), (22, 35, 23, 24, 36, 21), (21, 36, 24, 25, 37, 20), (2, 19, 18, 17, 3, 29, 34, 28), (28, 34, 29, 30, 32, 27), (27, 32, 30, 31, 33, 26)])
_uv = me_cube_010.uv_layers.new(name='UVMap')
_uv.uv.foreach_set('vector', [0.0, 0.0, 1.0, 0.0, 1.0, 1.0, 0.0, 1.0, 0.5, 1.0, 0.8536, 0.8536, 1.0, 0.5, 0.8536, 0.1464, 0.5, 0.0, 0.1464, 0.1464, 0.0, 0.5, 0.1464, 0.8536, 0.0, 0.0, 1.0, 0.0, 1.0, 1.0, 0.0, 1.0, 0.5, 1.0, 0.8536, 0.8536, 1.0, 0.5, 0.8536, 0.1464, 0.5, 0.0, 0.1464, 0.1464, 0.0, 0.5, 0.1464, 0.8536, 0.5, 1.0, 0.7939, 0.9045, 0.9755, 0.6545, 0.9755, 0.3455, 0.7939, 0.09549, 0.5, 0.0, 0.2061, 0.09549, 0.02447, 0.3455, 0.02447, 0.6545, 0.2061, 0.9045, 0.5, 1.0, 0.7939, 0.9045, 0.9755, 0.6545, 0.9755, 0.3455, 0.7939, 0.09549, 0.5, 0.0, 0.2061, 0.09549, 0.02447, 0.3455, 0.02447, 0.6545, 0.2061, 0.9045, 0.0, 0.0, 1.0, 0.0, 1.0, 1.0, 0.0, 1.0, 0.0, 0.0, 1.0, 0.0, 1.0, 1.0, 0.0, 1.0, 0.0, 0.0, 1.0, 0.0, 1.0, 1.0, 0.0, 1.0, 0.0, 0.0, 1.0, 0.0, 1.0, 1.0, 0.0, 1.0, 0.0, 0.0, 1.0, 0.0, 1.0, 1.0, 0.0, 1.0, 0.0, 0.0, 1.0, 0.0, 1.0, 1.0, 0.0, 1.0, 0.5, 1.0, 0.8536, 0.8536, 1.0, 0.5, 0.8536, 0.1464, 0.5, 0.0, 0.1464, 0.1464, 0.0, 0.5, 0.1464, 0.8536, 0.5, 1.0, 0.933, 0.75, 0.933, 0.25, 0.5, 0.0, 0.06699, 0.25, 0.06699, 0.75, 0.5, 1.0, 0.933, 0.75, 0.933, 0.25, 0.5, 0.0, 0.06699, 0.25, 0.06699, 0.75, 0.5, 1.0, 0.8536, 0.8536, 1.0, 0.5, 0.8536, 0.1464, 0.5, 0.0, 0.1464, 0.1464, 0.0, 0.5, 0.1464, 0.8536, 0.5, 1.0, 0.933, 0.75, 0.933, 0.25, 0.5, 0.0, 0.06699, 0.25, 0.06699, 0.75, 0.5, 1.0, 0.933, 0.75, 0.933, 0.25, 0.5, 0.0, 0.06699, 0.25, 0.06699, 0.75])
me_cube_010.use_remesh_preserve_volume = False
me_cube_010.use_remesh_preserve_attributes = False
me_cube_010.use_mirror_vertex_groups = False
me_cube_010.update()
me_cube_011 = bpy.data.meshes.new('Cube.011')
me_cube_011.from_pydata([(-0.08961, -0.1633, 0.4175), (-0.04164, -0.1176, 0.5811), (-0.08961, 0.01595, 0.4175), (-0.04164, -0.05976, 0.5877), (0.08961, -0.1633, 0.4175), (0.04164, -0.1176, 0.5828), (0.08961, 0.01595, 0.4175), (0.04164, -0.05017, 0.5749), (0.116, -0.02748, 0.5519), (0.1276, -0.01837, 0.5071), (0.1258, -0.01837, 0.4623), (0.116, -0.1198, 0.5519), (0.1276, -0.1289, 0.5071), (0.1258, -0.1289, 0.4623), (-0.1258, -0.1175, 0.4623), (-0.1263, -0.1077, 0.5122), (-0.1173, -0.1014, 0.5469), (-0.1173, -0.04593, 0.5469), (-0.1263, -0.03965, 0.5122), (-0.1258, -0.02981, 0.4623), (-0.0448, -0.1785, 0.4175), (2.512e-09, -0.1815, 0.4175), (0.0448, -0.1785, 0.4175), (0.02082, -0.125, 0.5902), (2.512e-09, -0.1265, 0.5902), (-0.02082, -0.125, 0.5902), (0.0448, 0.03114, 0.4175), (2.512e-09, 0.03414, 0.4175), (-0.0448, 0.03114, 0.4175), (-0.02082, -0.06454, 0.5968), (2.512e-09, -0.0567, 0.5968), (0.02082, -0.05695, 0.5968), (2.512e-09, -0.004155, 0.5071), (0.03281, -0.02149, 0.5071), (-0.03281, -0.02149, 0.5071), (0.03281, -0.1681, 0.5071), (2.512e-09, -0.1708, 0.5071), (-0.03281, -0.1681, 0.5071)], [], [(16, 1, 3, 17), (26, 33, 31, 7, 8, 9, 10, 6), (8, 7, 5, 11), (20, 37, 25, 1, 16, 15, 14, 0), (2, 28, 27, 26, 6, 4, 22, 21, 20, 0), (7, 31, 30, 29, 3, 1, 25, 24, 23, 5), (6, 10, 13, 4), (10, 9, 12, 13), (9, 8, 11, 12), (0, 14, 19, 2), (14, 15, 18, 19), (15, 16, 17, 18), (4, 13, 12, 11, 5, 23, 35, 22), (22, 35, 23, 24, 36, 21), (21, 36, 24, 25, 37, 20), (2, 19, 18, 17, 3, 29, 34, 28), (28, 34, 29, 30, 32, 27), (27, 32, 30, 31, 33, 26)])
_uv = me_cube_011.uv_layers.new(name='UVMap')
_uv.uv.foreach_set('vector', [0.0, 0.0, 1.0, 0.0, 1.0, 1.0, 0.0, 1.0, 0.5, 1.0, 0.8536, 0.8536, 1.0, 0.5, 0.8536, 0.1464, 0.5, 0.0, 0.1464, 0.1464, 0.0, 0.5, 0.1464, 0.8536, 0.0, 0.0, 1.0, 0.0, 1.0, 1.0, 0.0, 1.0, 0.5, 1.0, 0.8536, 0.8536, 1.0, 0.5, 0.8536, 0.1464, 0.5, 0.0, 0.1464, 0.1464, 0.0, 0.5, 0.1464, 0.8536, 0.5, 1.0, 0.7939, 0.9045, 0.9755, 0.6545, 0.9755, 0.3455, 0.7939, 0.09549, 0.5, 0.0, 0.2061, 0.09549, 0.02447, 0.3455, 0.02447, 0.6545, 0.2061, 0.9045, 0.5, 1.0, 0.7939, 0.9045, 0.9755, 0.6545, 0.9755, 0.3455, 0.7939, 0.09549, 0.5, 0.0, 0.2061, 0.09549, 0.02447, 0.3455, 0.02447, 0.6545, 0.2061, 0.9045, 0.0, 0.0, 1.0, 0.0, 1.0, 1.0, 0.0, 1.0, 0.0, 0.0, 1.0, 0.0, 1.0, 1.0, 0.0, 1.0, 0.0, 0.0, 1.0, 0.0, 1.0, 1.0, 0.0, 1.0, 0.0, 0.0, 1.0, 0.0, 1.0, 1.0, 0.0, 1.0, 0.0, 0.0, 1.0, 0.0, 1.0, 1.0, 0.0, 1.0, 0.0, 0.0, 1.0, 0.0, 1.0, 1.0, 0.0, 1.0, 0.5, 1.0, 0.8536, 0.8536, 1.0, 0.5, 0.8536, 0.1464, 0.5, 0.0, 0.1464, 0.1464, 0.0, 0.5, 0.1464, 0.8536, 0.5, 1.0, 0.933, 0.75, 0.933, 0.25, 0.5, 0.0, 0.06699, 0.25, 0.06699, 0.75, 0.5, 1.0, 0.933, 0.75, 0.933, 0.25, 0.5, 0.0, 0.06699, 0.25, 0.06699, 0.75, 0.5, 1.0, 0.8536, 0.8536, 1.0, 0.5, 0.8536, 0.1464, 0.5, 0.0, 0.1464, 0.1464, 0.0, 0.5, 0.1464, 0.8536, 0.5, 1.0, 0.933, 0.75, 0.933, 0.25, 0.5, 0.0, 0.06699, 0.25, 0.06699, 0.75, 0.5, 1.0, 0.933, 0.75, 0.933, 0.25, 0.5, 0.0, 0.06699, 0.25, 0.06699, 0.75])
me_cube_011.use_remesh_preserve_volume = False
me_cube_011.use_remesh_preserve_attributes = False
me_cube_011.use_mirror_vertex_groups = False
me_cube_011.update()
me_cube_000 = bpy.data.meshes.new('Cube.000')
me_cube_000.from_pydata([(-1.0, -1.0, -1.0), (-0.4647, -0.4903, 1.0), (-1.0, 1.0, -1.0), (-0.4647, 0.4903, 1.0), (1.0, -1.0, -1.0), (0.4647, -0.4903, 1.0), (1.0, 1.0, -1.0), (0.4647, 0.4903, 1.0), (1.294, 0.5154, 0.5), (1.424, 0.617, 0.0), (1.404, 0.617, -0.5), (1.294, -0.5154, 0.5), (1.424, -0.617, 0.0), (1.404, -0.617, -0.5), (-1.404, -0.4894, -0.5), (-1.424, -0.4894, 0.0), (-1.294, -0.399, 0.5), (-1.294, 0.399, 0.5), (-1.424, 0.4894, 0.0), (-1.404, 0.4894, -0.5), (-0.5, -1.17, -1.0), (0.0, -1.203, -1.0), (0.5, -1.17, -1.0), (0.2324, -0.5734, 1.0), (0.0, -0.5898, 1.0), (-0.2324, -0.5734, 1.0), (0.5, 1.17, -1.0), (0.0, 1.203, -1.0), (-0.5, 1.17, -1.0), (-0.2324, 0.5734, 1.0), (0.0, 0.5898, 1.0), (0.2324, 0.5734, 1.0), (0.0, 1.084, 0.0), (0.3662, 1.054, 0.0), (-0.3662, 1.054, 0.0), (0.3662, -1.054, 0.0), (0.0, -1.084, 0.0), (-0.3662, -1.054, 0.0)], [], [(16, 1, 3, 17), (26, 33, 31, 7, 8, 9, 10, 6), (8, 7, 5, 11), (20, 37, 25, 1, 16, 15, 14, 0), (2, 28, 27, 26, 6, 4, 22, 21, 20, 0), (7, 31, 30, 29, 3, 1, 25, 24, 23, 5), (6, 10, 13, 4), (10, 9, 12, 13), (9, 8, 11, 12), (0, 14, 19, 2), (14, 15, 18, 19), (15, 16, 17, 18), (4, 13, 12, 11, 5, 23, 35, 22), (22, 35, 23, 24, 36, 21), (21, 36, 24, 25, 37, 20), (2, 19, 18, 17, 3, 29, 34, 28), (28, 34, 29, 30, 32, 27), (27, 32, 30, 31, 33, 26)])
_uv = me_cube_000.uv_layers.new(name='UVMap')
_uv.uv.foreach_set('vector', [0.5205, 0.4386, 0.5076, 0.3022, 0.6458, 0.3022, 0.633, 0.4386, 0.7339, 0.3008, 0.7131, 0.1604, 0.6958, 0.005094, 0.7307, 0.0001599, 0.852, 0.07018, 0.8722, 0.1432, 0.879, 0.2143, 0.809, 0.2949, 0.9315, 0.536, 0.928, 0.6725, 0.7898, 0.6725, 0.7863, 0.536, 0.1698, 0.3292, 0.1654, 0.4699, 0.1564, 0.6204, 0.1219, 0.6224, 0.008686, 0.5389, 0.0001599, 0.4641, 0.00209, 0.3929, 0.09495, 0.3219, 0.153, 0.01166, 0.2276, 0.0001599, 0.2987, 0.007805, 0.3695, 0.02548, 0.4355, 0.0622, 0.384, 0.3434, 0.3093, 0.3543, 0.2394, 0.3434, 0.1698, 0.3292, 0.1036, 0.293, 0.2267, 0.7851, 0.1911, 0.7913, 0.1575, 0.7876, 0.1246, 0.7787, 0.09425, 0.7605, 0.1219, 0.6224, 0.1564, 0.6204, 0.1879, 0.6247, 0.2188, 0.6318, 0.2499, 0.6461, 0.9998, 0.3022, 0.9459, 0.3927, 0.772, 0.3927, 0.718, 0.3022, 0.9459, 0.3927, 0.9459, 0.4632, 0.772, 0.4632, 0.772, 0.3927, 0.9459, 0.4632, 0.9315, 0.536, 0.7863, 0.536, 0.772, 0.4632, 0.4358, 0.6725, 0.5078, 0.582, 0.6457, 0.582, 0.7177, 0.6725, 0.5078, 0.582, 0.5078, 0.5114, 0.6457, 0.5114, 0.6457, 0.582, 0.5078, 0.5114, 0.5205, 0.4386, 0.633, 0.4386, 0.6457, 0.5114, 0.3818, 0.374, 0.4355, 0.466, 0.4157, 0.5344, 0.3821, 0.6018, 0.2499, 0.6461, 0.2188, 0.6318, 0.2646, 0.4881, 0.3093, 0.3543, 0.3093, 0.3543, 0.2646, 0.4881, 0.2188, 0.6318, 0.1879, 0.6247, 0.2151, 0.4779, 0.2394, 0.3434, 0.2394, 0.3434, 0.2151, 0.4779, 0.1879, 0.6247, 0.1564, 0.6204, 0.1654, 0.4699, 0.1698, 0.3292, 0.5143, 0.2933, 0.4358, 0.2064, 0.4469, 0.1358, 0.4686, 0.06334, 0.5947, 0.0001599, 0.6297, 0.005082, 0.6124, 0.16, 0.5894, 0.2998, 0.5894, 0.2998, 0.6124, 0.16, 0.6297, 0.005082, 0.6628, 0.006041, 0.6627, 0.1612, 0.6618, 0.3018, 0.6618, 0.3018, 0.6627, 0.1612, 0.6628, 0.006041, 0.6958, 0.005094, 0.7131, 0.1604, 0.7339, 0.3008])
me_cube_000.use_remesh_preserve_volume = False
me_cube_000.use_remesh_preserve_attributes = False
me_cube_000.use_mirror_vertex_groups = False
me_cube_000.update()
me_cube_012 = bpy.data.meshes.new('Cube.012')
me_cube_012.from_pydata([(-1.0, -1.0, -1.0), (-0.4647, -0.4903, 1.0), (-1.0, 1.0, -1.0), (-0.4647, 0.4903, 1.0), (1.0, -1.0, -1.0), (0.4647, -0.4903, 1.0), (1.0, 1.0, -1.0), (0.4647, 0.4903, 1.0), (1.294, 0.5154, 0.5), (1.424, 0.617, 0.0), (1.404, 0.617, -0.5), (1.294, -0.5154, 0.5), (1.424, -0.617, 0.0), (1.404, -0.617, -0.5), (-1.404, -0.4894, -0.5), (-1.424, -0.4894, 0.0), (-1.294, -0.399, 0.5), (-1.294, 0.399, 0.5), (-1.424, 0.4894, 0.0), (-1.404, 0.4894, -0.5), (-0.5, -1.17, -1.0), (0.0, -1.203, -1.0), (0.5, -1.17, -1.0), (0.2324, -0.5734, 1.0), (0.0, -0.5898, 1.0), (-0.2324, -0.5734, 1.0), (0.5, 1.17, -1.0), (0.0, 1.203, -1.0), (-0.5, 1.17, -1.0), (-0.2324, 0.5734, 1.0), (0.0, 0.5898, 1.0), (0.2324, 0.5734, 1.0), (0.0, 1.084, 0.0), (0.3662, 1.054, 0.0), (-0.3662, 1.054, 0.0), (0.3662, -1.054, 0.0), (0.0, -1.084, 0.0), (-0.3662, -1.054, 0.0)], [], [(16, 1, 3, 17), (26, 33, 31, 7, 8, 9, 10, 6), (8, 7, 5, 11), (20, 37, 25, 1, 16, 15, 14, 0), (2, 28, 27, 26, 6, 4, 22, 21, 20, 0), (7, 31, 30, 29, 3, 1, 25, 24, 23, 5), (6, 10, 13, 4), (10, 9, 12, 13), (9, 8, 11, 12), (0, 14, 19, 2), (14, 15, 18, 19), (15, 16, 17, 18), (4, 13, 12, 11, 5, 23, 35, 22), (22, 35, 23, 24, 36, 21), (21, 36, 24, 25, 37, 20), (2, 19, 18, 17, 3, 29, 34, 28), (28, 34, 29, 30, 32, 27), (27, 32, 30, 31, 33, 26)])
_uv = me_cube_012.uv_layers.new(name='UVMap')
_uv.uv.foreach_set('vector', [0.5205, 0.4386, 0.5076, 0.3022, 0.6458, 0.3022, 0.633, 0.4386, 0.7339, 0.3008, 0.7131, 0.1604, 0.6958, 0.005094, 0.7307, 0.0001599, 0.852, 0.07018, 0.8722, 0.1432, 0.879, 0.2143, 0.809, 0.2949, 0.9315, 0.536, 0.928, 0.6725, 0.7898, 0.6725, 0.7863, 0.536, 0.1698, 0.3292, 0.1654, 0.4699, 0.1564, 0.6204, 0.1219, 0.6224, 0.008686, 0.5389, 0.0001599, 0.4641, 0.00209, 0.3929, 0.09495, 0.3219, 0.153, 0.01166, 0.2276, 0.0001599, 0.2987, 0.007805, 0.3695, 0.02548, 0.4355, 0.0622, 0.384, 0.3434, 0.3093, 0.3543, 0.2394, 0.3434, 0.1698, 0.3292, 0.1036, 0.293, 0.2267, 0.7851, 0.1911, 0.7913, 0.1575, 0.7876, 0.1246, 0.7787, 0.09425, 0.7605, 0.1219, 0.6224, 0.1564, 0.6204, 0.1879, 0.6247, 0.2188, 0.6318, 0.2499, 0.6461, 0.9998, 0.3022, 0.9459, 0.3927, 0.772, 0.3927, 0.718, 0.3022, 0.9459, 0.3927, 0.9459, 0.4632, 0.772, 0.4632, 0.772, 0.3927, 0.9459, 0.4632, 0.9315, 0.536, 0.7863, 0.536, 0.772, 0.4632, 0.4358, 0.6725, 0.5078, 0.582, 0.6457, 0.582, 0.7177, 0.6725, 0.5078, 0.582, 0.5078, 0.5114, 0.6457, 0.5114, 0.6457, 0.582, 0.5078, 0.5114, 0.5205, 0.4386, 0.633, 0.4386, 0.6457, 0.5114, 0.3818, 0.374, 0.4355, 0.466, 0.4157, 0.5344, 0.3821, 0.6018, 0.2499, 0.6461, 0.2188, 0.6318, 0.2646, 0.4881, 0.3093, 0.3543, 0.3093, 0.3543, 0.2646, 0.4881, 0.2188, 0.6318, 0.1879, 0.6247, 0.2151, 0.4779, 0.2394, 0.3434, 0.2394, 0.3434, 0.2151, 0.4779, 0.1879, 0.6247, 0.1564, 0.6204, 0.1654, 0.4699, 0.1698, 0.3292, 0.5143, 0.2933, 0.4358, 0.2064, 0.4469, 0.1358, 0.4686, 0.06334, 0.5947, 0.0001599, 0.6297, 0.005082, 0.6124, 0.16, 0.5894, 0.2998, 0.5894, 0.2998, 0.6124, 0.16, 0.6297, 0.005082, 0.6628, 0.006041, 0.6627, 0.1612, 0.6618, 0.3018, 0.6618, 0.3018, 0.6627, 0.1612, 0.6628, 0.006041, 0.6958, 0.005094, 0.7131, 0.1604, 0.7339, 0.3008])
me_cube_012.use_remesh_preserve_volume = False
me_cube_012.use_remesh_preserve_attributes = False
me_cube_012.use_mirror_vertex_groups = False
me_cube_012.update()
me_cube_013 = bpy.data.meshes.new('Cube.013')
me_cube_013.from_pydata([(-1.0, -1.0, -1.0), (-0.4647, -0.4903, 1.0), (-1.0, 1.0, -1.0), (-0.4647, 0.4903, 1.0), (1.0, -1.0, -1.0), (0.4647, -0.4903, 1.0), (1.0, 1.0, -1.0), (0.4647, 0.4903, 1.0), (1.294, 0.5154, 0.5), (1.424, 0.617, 0.0), (1.404, 0.617, -0.5), (1.294, -0.5154, 0.5), (1.424, -0.617, 0.0), (1.404, -0.617, -0.5), (-1.404, -0.4894, -0.5), (-1.424, -0.4894, 0.0), (-1.294, -0.399, 0.5), (-1.294, 0.399, 0.5), (-1.424, 0.4894, 0.0), (-1.404, 0.4894, -0.5), (-0.5, -1.17, -1.0), (0.0, -1.203, -1.0), (0.5, -1.17, -1.0), (0.2324, -0.5734, 1.0), (0.0, -0.5898, 1.0), (-0.2324, -0.5734, 1.0), (0.5, 1.17, -1.0), (0.0, 1.203, -1.0), (-0.5, 1.17, -1.0), (-0.2324, 0.5734, 1.0), (0.0, 0.5898, 1.0), (0.2324, 0.5734, 1.0), (0.0, 1.084, 0.0), (0.3662, 1.054, 0.0), (-0.3662, 1.054, 0.0), (0.3662, -1.054, 0.0), (0.0, -1.084, 0.0), (-0.3662, -1.054, 0.0)], [], [(16, 1, 3, 17), (26, 33, 31, 7, 8, 9, 10, 6), (8, 7, 5, 11), (20, 37, 25, 1, 16, 15, 14, 0), (2, 28, 27, 26, 6, 4, 22, 21, 20, 0), (7, 31, 30, 29, 3, 1, 25, 24, 23, 5), (6, 10, 13, 4), (10, 9, 12, 13), (9, 8, 11, 12), (0, 14, 19, 2), (14, 15, 18, 19), (15, 16, 17, 18), (4, 13, 12, 11, 5, 23, 35, 22), (22, 35, 23, 24, 36, 21), (21, 36, 24, 25, 37, 20), (2, 19, 18, 17, 3, 29, 34, 28), (28, 34, 29, 30, 32, 27), (27, 32, 30, 31, 33, 26)])
_uv = me_cube_013.uv_layers.new(name='UVMap')
_uv.uv.foreach_set('vector', [0.5205, 0.4386, 0.5076, 0.3022, 0.6458, 0.3022, 0.633, 0.4386, 0.7339, 0.3008, 0.7131, 0.1604, 0.6958, 0.005094, 0.7307, 0.0001599, 0.852, 0.07018, 0.8722, 0.1432, 0.879, 0.2143, 0.809, 0.2949, 0.9315, 0.536, 0.928, 0.6725, 0.7898, 0.6725, 0.7863, 0.536, 0.1698, 0.3292, 0.1654, 0.4699, 0.1564, 0.6204, 0.1219, 0.6224, 0.008686, 0.5389, 0.0001599, 0.4641, 0.00209, 0.3929, 0.09495, 0.3219, 0.153, 0.01166, 0.2276, 0.0001599, 0.2987, 0.007805, 0.3695, 0.02548, 0.4355, 0.0622, 0.384, 0.3434, 0.3093, 0.3543, 0.2394, 0.3434, 0.1698, 0.3292, 0.1036, 0.293, 0.2267, 0.7851, 0.1911, 0.7913, 0.1575, 0.7876, 0.1246, 0.7787, 0.09425, 0.7605, 0.1219, 0.6224, 0.1564, 0.6204, 0.1879, 0.6247, 0.2188, 0.6318, 0.2499, 0.6461, 0.9998, 0.3022, 0.9459, 0.3927, 0.772, 0.3927, 0.718, 0.3022, 0.9459, 0.3927, 0.9459, 0.4632, 0.772, 0.4632, 0.772, 0.3927, 0.9459, 0.4632, 0.9315, 0.536, 0.7863, 0.536, 0.772, 0.4632, 0.4358, 0.6725, 0.5078, 0.582, 0.6457, 0.582, 0.7177, 0.6725, 0.5078, 0.582, 0.5078, 0.5114, 0.6457, 0.5114, 0.6457, 0.582, 0.5078, 0.5114, 0.5205, 0.4386, 0.633, 0.4386, 0.6457, 0.5114, 0.3818, 0.374, 0.4355, 0.466, 0.4157, 0.5344, 0.3821, 0.6018, 0.2499, 0.6461, 0.2188, 0.6318, 0.2646, 0.4881, 0.3093, 0.3543, 0.3093, 0.3543, 0.2646, 0.4881, 0.2188, 0.6318, 0.1879, 0.6247, 0.2151, 0.4779, 0.2394, 0.3434, 0.2394, 0.3434, 0.2151, 0.4779, 0.1879, 0.6247, 0.1564, 0.6204, 0.1654, 0.4699, 0.1698, 0.3292, 0.5143, 0.2933, 0.4358, 0.2064, 0.4469, 0.1358, 0.4686, 0.06334, 0.5947, 0.0001599, 0.6297, 0.005082, 0.6124, 0.16, 0.5894, 0.2998, 0.5894, 0.2998, 0.6124, 0.16, 0.6297, 0.005082, 0.6628, 0.006041, 0.6627, 0.1612, 0.6618, 0.3018, 0.6618, 0.3018, 0.6627, 0.1612, 0.6628, 0.006041, 0.6958, 0.005094, 0.7131, 0.1604, 0.7339, 0.3008])
me_cube_013.use_remesh_preserve_volume = False
me_cube_013.use_remesh_preserve_attributes = False
me_cube_013.use_mirror_vertex_groups = False
me_cube_013.update()
me_cube_014 = bpy.data.meshes.new('Cube.014')
me_cube_014.from_pydata([(-1.0, -1.0, -1.0), (-0.4647, -0.4903, 1.0), (-1.0, 1.0, -1.0), (-0.4647, 0.4903, 1.0), (1.0, -1.0, -1.0), (0.4647, -0.4903, 1.0), (1.0, 1.0, -1.0), (0.4647, 0.4903, 1.0), (1.294, 0.5154, 0.5), (1.424, 0.617, 0.0), (1.404, 0.617, -0.5), (1.294, -0.5154, 0.5), (1.424, -0.617, 0.0), (1.404, -0.617, -0.5), (-1.404, -0.4894, -0.5), (-1.424, -0.4894, 0.0), (-1.294, -0.399, 0.5), (-1.294, 0.399, 0.5), (-1.424, 0.4894, 0.0), (-1.404, 0.4894, -0.5), (-0.5, -1.17, -1.0), (0.0, -1.203, -1.0), (0.5, -1.17, -1.0), (0.2324, -0.5734, 1.0), (0.0, -0.5898, 1.0), (-0.2324, -0.5734, 1.0), (0.5, 1.17, -1.0), (0.0, 1.203, -1.0), (-0.5, 1.17, -1.0), (-0.2324, 0.5734, 1.0), (0.0, 0.5898, 1.0), (0.2324, 0.5734, 1.0), (0.0, 1.084, 0.0), (0.3662, 1.054, 0.0), (-0.3662, 1.054, 0.0), (0.3662, -1.054, 0.0), (0.0, -1.084, 0.0), (-0.3662, -1.054, 0.0)], [], [(16, 1, 3, 17), (26, 33, 31, 7, 8, 9, 10, 6), (8, 7, 5, 11), (20, 37, 25, 1, 16, 15, 14, 0), (2, 28, 27, 26, 6, 4, 22, 21, 20, 0), (7, 31, 30, 29, 3, 1, 25, 24, 23, 5), (6, 10, 13, 4), (10, 9, 12, 13), (9, 8, 11, 12), (0, 14, 19, 2), (14, 15, 18, 19), (15, 16, 17, 18), (4, 13, 12, 11, 5, 23, 35, 22), (22, 35, 23, 24, 36, 21), (21, 36, 24, 25, 37, 20), (2, 19, 18, 17, 3, 29, 34, 28), (28, 34, 29, 30, 32, 27), (27, 32, 30, 31, 33, 26)])
_uv = me_cube_014.uv_layers.new(name='UVMap')
_uv.uv.foreach_set('vector', [0.5205, 0.4386, 0.5076, 0.3022, 0.6458, 0.3022, 0.633, 0.4386, 0.7339, 0.3008, 0.7131, 0.1604, 0.6958, 0.005094, 0.7307, 0.0001599, 0.852, 0.07018, 0.8722, 0.1432, 0.879, 0.2143, 0.809, 0.2949, 0.9315, 0.536, 0.928, 0.6725, 0.7898, 0.6725, 0.7863, 0.536, 0.1698, 0.3292, 0.1654, 0.4699, 0.1564, 0.6204, 0.1219, 0.6224, 0.008686, 0.5389, 0.0001599, 0.4641, 0.00209, 0.3929, 0.09495, 0.3219, 0.153, 0.01166, 0.2276, 0.0001599, 0.2987, 0.007805, 0.3695, 0.02548, 0.4355, 0.0622, 0.384, 0.3434, 0.3093, 0.3543, 0.2394, 0.3434, 0.1698, 0.3292, 0.1036, 0.293, 0.2267, 0.7851, 0.1911, 0.7913, 0.1575, 0.7876, 0.1246, 0.7787, 0.09425, 0.7605, 0.1219, 0.6224, 0.1564, 0.6204, 0.1879, 0.6247, 0.2188, 0.6318, 0.2499, 0.6461, 0.9998, 0.3022, 0.9459, 0.3927, 0.772, 0.3927, 0.718, 0.3022, 0.9459, 0.3927, 0.9459, 0.4632, 0.772, 0.4632, 0.772, 0.3927, 0.9459, 0.4632, 0.9315, 0.536, 0.7863, 0.536, 0.772, 0.4632, 0.4358, 0.6725, 0.5078, 0.582, 0.6457, 0.582, 0.7177, 0.6725, 0.5078, 0.582, 0.5078, 0.5114, 0.6457, 0.5114, 0.6457, 0.582, 0.5078, 0.5114, 0.5205, 0.4386, 0.633, 0.4386, 0.6457, 0.5114, 0.3818, 0.374, 0.4355, 0.466, 0.4157, 0.5344, 0.3821, 0.6018, 0.2499, 0.6461, 0.2188, 0.6318, 0.2646, 0.4881, 0.3093, 0.3543, 0.3093, 0.3543, 0.2646, 0.4881, 0.2188, 0.6318, 0.1879, 0.6247, 0.2151, 0.4779, 0.2394, 0.3434, 0.2394, 0.3434, 0.2151, 0.4779, 0.1879, 0.6247, 0.1564, 0.6204, 0.1654, 0.4699, 0.1698, 0.3292, 0.5143, 0.2933, 0.4358, 0.2064, 0.4469, 0.1358, 0.4686, 0.06334, 0.5947, 0.0001599, 0.6297, 0.005082, 0.6124, 0.16, 0.5894, 0.2998, 0.5894, 0.2998, 0.6124, 0.16, 0.6297, 0.005082, 0.6628, 0.006041, 0.6627, 0.1612, 0.6618, 0.3018, 0.6618, 0.3018, 0.6627, 0.1612, 0.6628, 0.006041, 0.6958, 0.005094, 0.7131, 0.1604, 0.7339, 0.3008])
me_cube_014.use_remesh_preserve_volume = False
me_cube_014.use_remesh_preserve_attributes = False
me_cube_014.use_mirror_vertex_groups = False
me_cube_014.update()
me_cube_017 = bpy.data.meshes.new('Cube.017')
me_cube_017.from_pydata([(-1.0, -1.0, -1.0), (-0.4647, -0.4903, 1.0), (-1.0, 1.0, -1.0), (-0.4647, 0.4903, 1.0), (1.0, -1.0, -1.0), (0.4647, -0.4903, 1.0), (1.0, 1.0, -1.0), (0.4647, 0.4903, 1.0), (1.294, 0.5154, 0.5), (1.424, 0.617, 0.0), (1.404, 0.617, -0.5), (1.294, -0.5154, 0.5), (1.424, -0.617, 0.0), (1.404, -0.617, -0.5), (-1.404, -0.4894, -0.5), (-1.424, -0.4894, 0.0), (-1.294, -0.399, 0.5), (-1.294, 0.399, 0.5), (-1.424, 0.4894, 0.0), (-1.404, 0.4894, -0.5), (-0.5, -1.17, -1.0), (0.0, -1.203, -1.0), (0.5, -1.17, -1.0), (0.2324, -0.5734, 1.0), (0.0, -0.5898, 1.0), (-0.2324, -0.5734, 1.0), (0.5, 1.17, -1.0), (0.0, 1.203, -1.0), (-0.5, 1.17, -1.0), (-0.2324, 0.5734, 1.0), (0.0, 0.5898, 1.0), (0.2324, 0.5734, 1.0), (0.0, 1.084, 0.0), (0.3662, 1.054, 0.0), (-0.3662, 1.054, 0.0), (0.3662, -1.054, 0.0), (0.0, -1.084, 0.0), (-0.3662, -1.054, 0.0)], [], [(16, 1, 3, 17), (26, 33, 31, 7, 8, 9, 10, 6), (8, 7, 5, 11), (20, 37, 25, 1, 16, 15, 14, 0), (2, 28, 27, 26, 6, 4, 22, 21, 20, 0), (7, 31, 30, 29, 3, 1, 25, 24, 23, 5), (6, 10, 13, 4), (10, 9, 12, 13), (9, 8, 11, 12), (0, 14, 19, 2), (14, 15, 18, 19), (15, 16, 17, 18), (4, 13, 12, 11, 5, 23, 35, 22), (22, 35, 23, 24, 36, 21), (21, 36, 24, 25, 37, 20), (2, 19, 18, 17, 3, 29, 34, 28), (28, 34, 29, 30, 32, 27), (27, 32, 30, 31, 33, 26)])
_uv = me_cube_017.uv_layers.new(name='UVMap')
_uv.uv.foreach_set('vector', [0.5205, 0.4386, 0.5076, 0.3022, 0.6458, 0.3022, 0.633, 0.4386, 0.7339, 0.3008, 0.7131, 0.1604, 0.6958, 0.005094, 0.7307, 0.0001599, 0.852, 0.07018, 0.8722, 0.1432, 0.879, 0.2143, 0.809, 0.2949, 0.9315, 0.536, 0.928, 0.6725, 0.7898, 0.6725, 0.7863, 0.536, 0.1698, 0.3292, 0.1654, 0.4699, 0.1564, 0.6204, 0.1219, 0.6224, 0.008686, 0.5389, 0.0001599, 0.4641, 0.00209, 0.3929, 0.09495, 0.3219, 0.153, 0.01166, 0.2276, 0.0001599, 0.2987, 0.007805, 0.3695, 0.02548, 0.4355, 0.0622, 0.384, 0.3434, 0.3093, 0.3543, 0.2394, 0.3434, 0.1698, 0.3292, 0.1036, 0.293, 0.2267, 0.7851, 0.1911, 0.7913, 0.1575, 0.7876, 0.1246, 0.7787, 0.09425, 0.7605, 0.1219, 0.6224, 0.1564, 0.6204, 0.1879, 0.6247, 0.2188, 0.6318, 0.2499, 0.6461, 0.9998, 0.3022, 0.9459, 0.3927, 0.772, 0.3927, 0.718, 0.3022, 0.9459, 0.3927, 0.9459, 0.4632, 0.772, 0.4632, 0.772, 0.3927, 0.9459, 0.4632, 0.9315, 0.536, 0.7863, 0.536, 0.772, 0.4632, 0.4358, 0.6725, 0.5078, 0.582, 0.6457, 0.582, 0.7177, 0.6725, 0.5078, 0.582, 0.5078, 0.5114, 0.6457, 0.5114, 0.6457, 0.582, 0.5078, 0.5114, 0.5205, 0.4386, 0.633, 0.4386, 0.6457, 0.5114, 0.3818, 0.374, 0.4355, 0.466, 0.4157, 0.5344, 0.3821, 0.6018, 0.2499, 0.6461, 0.2188, 0.6318, 0.2646, 0.4881, 0.3093, 0.3543, 0.3093, 0.3543, 0.2646, 0.4881, 0.2188, 0.6318, 0.1879, 0.6247, 0.2151, 0.4779, 0.2394, 0.3434, 0.2394, 0.3434, 0.2151, 0.4779, 0.1879, 0.6247, 0.1564, 0.6204, 0.1654, 0.4699, 0.1698, 0.3292, 0.5143, 0.2933, 0.4358, 0.2064, 0.4469, 0.1358, 0.4686, 0.06334, 0.5947, 0.0001599, 0.6297, 0.005082, 0.6124, 0.16, 0.5894, 0.2998, 0.5894, 0.2998, 0.6124, 0.16, 0.6297, 0.005082, 0.6628, 0.006041, 0.6627, 0.1612, 0.6618, 0.3018, 0.6618, 0.3018, 0.6627, 0.1612, 0.6628, 0.006041, 0.6958, 0.005094, 0.7131, 0.1604, 0.7339, 0.3008])
me_cube_017.use_remesh_preserve_volume = False
me_cube_017.use_remesh_preserve_attributes = False
me_cube_017.use_mirror_vertex_groups = False
me_cube_017.update()
me_cube_016 = bpy.data.meshes.new('Cube.016')
me_cube_016.from_pydata([(-1.0, -1.0, -1.0), (-0.4647, -0.4903, 1.0), (-1.0, 1.0, -1.0), (-0.4647, 0.4903, 1.0), (1.0, -1.0, -1.0), (0.4647, -0.4903, 1.0), (1.0, 1.0, -1.0), (0.4647, 0.4903, 1.0), (1.294, 0.5154, 0.5), (1.424, 0.617, 0.0), (1.404, 0.617, -0.5), (1.294, -0.5154, 0.5), (1.424, -0.617, 0.0), (1.404, -0.617, -0.5), (-1.404, -0.4894, -0.5), (-1.424, -0.4894, 0.0), (-1.294, -0.399, 0.5), (-1.294, 0.399, 0.5), (-1.424, 0.4894, 0.0), (-1.404, 0.4894, -0.5), (-0.5, -1.17, -1.0), (0.0, -1.203, -1.0), (0.5, -1.17, -1.0), (0.2324, -0.5734, 1.0), (0.0, -0.5898, 1.0), (-0.2324, -0.5734, 1.0), (0.5, 1.17, -1.0), (0.0, 1.203, -1.0), (-0.5, 1.17, -1.0), (-0.2324, 0.5734, 1.0), (0.0, 0.5898, 1.0), (0.2324, 0.5734, 1.0), (0.0, 1.084, 0.0), (0.3662, 1.054, 0.0), (-0.3662, 1.054, 0.0), (0.3662, -1.054, 0.0), (0.0, -1.084, 0.0), (-0.3662, -1.054, 0.0)], [], [(16, 1, 3, 17), (26, 33, 31, 7, 8, 9, 10, 6), (8, 7, 5, 11), (20, 37, 25, 1, 16, 15, 14, 0), (2, 28, 27, 26, 6, 4, 22, 21, 20, 0), (7, 31, 30, 29, 3, 1, 25, 24, 23, 5), (6, 10, 13, 4), (10, 9, 12, 13), (9, 8, 11, 12), (0, 14, 19, 2), (14, 15, 18, 19), (15, 16, 17, 18), (4, 13, 12, 11, 5, 23, 35, 22), (22, 35, 23, 24, 36, 21), (21, 36, 24, 25, 37, 20), (2, 19, 18, 17, 3, 29, 34, 28), (28, 34, 29, 30, 32, 27), (27, 32, 30, 31, 33, 26)])
_uv = me_cube_016.uv_layers.new(name='UVMap')
_uv.uv.foreach_set('vector', [0.5205, 0.4386, 0.5076, 0.3022, 0.6458, 0.3022, 0.633, 0.4386, 0.7339, 0.3008, 0.7131, 0.1604, 0.6958, 0.005094, 0.7307, 0.0001599, 0.852, 0.07018, 0.8722, 0.1432, 0.879, 0.2143, 0.809, 0.2949, 0.9315, 0.536, 0.928, 0.6725, 0.7898, 0.6725, 0.7863, 0.536, 0.1698, 0.3292, 0.1654, 0.4699, 0.1564, 0.6204, 0.1219, 0.6224, 0.008686, 0.5389, 0.0001599, 0.4641, 0.00209, 0.3929, 0.09495, 0.3219, 0.153, 0.01166, 0.2276, 0.0001599, 0.2987, 0.007805, 0.3695, 0.02548, 0.4355, 0.0622, 0.384, 0.3434, 0.3093, 0.3543, 0.2394, 0.3434, 0.1698, 0.3292, 0.1036, 0.293, 0.2267, 0.7851, 0.1911, 0.7913, 0.1575, 0.7876, 0.1246, 0.7787, 0.09425, 0.7605, 0.1219, 0.6224, 0.1564, 0.6204, 0.1879, 0.6247, 0.2188, 0.6318, 0.2499, 0.6461, 0.9998, 0.3022, 0.9459, 0.3927, 0.772, 0.3927, 0.718, 0.3022, 0.9459, 0.3927, 0.9459, 0.4632, 0.772, 0.4632, 0.772, 0.3927, 0.9459, 0.4632, 0.9315, 0.536, 0.7863, 0.536, 0.772, 0.4632, 0.4358, 0.6725, 0.5078, 0.582, 0.6457, 0.582, 0.7177, 0.6725, 0.5078, 0.582, 0.5078, 0.5114, 0.6457, 0.5114, 0.6457, 0.582, 0.5078, 0.5114, 0.5205, 0.4386, 0.633, 0.4386, 0.6457, 0.5114, 0.3818, 0.374, 0.4355, 0.466, 0.4157, 0.5344, 0.3821, 0.6018, 0.2499, 0.6461, 0.2188, 0.6318, 0.2646, 0.4881, 0.3093, 0.3543, 0.3093, 0.3543, 0.2646, 0.4881, 0.2188, 0.6318, 0.1879, 0.6247, 0.2151, 0.4779, 0.2394, 0.3434, 0.2394, 0.3434, 0.2151, 0.4779, 0.1879, 0.6247, 0.1564, 0.6204, 0.1654, 0.4699, 0.1698, 0.3292, 0.5143, 0.2933, 0.4358, 0.2064, 0.4469, 0.1358, 0.4686, 0.06334, 0.5947, 0.0001599, 0.6297, 0.005082, 0.6124, 0.16, 0.5894, 0.2998, 0.5894, 0.2998, 0.6124, 0.16, 0.6297, 0.005082, 0.6628, 0.006041, 0.6627, 0.1612, 0.6618, 0.3018, 0.6618, 0.3018, 0.6627, 0.1612, 0.6628, 0.006041, 0.6958, 0.005094, 0.7131, 0.1604, 0.7339, 0.3008])
me_cube_016.use_remesh_preserve_volume = False
me_cube_016.use_remesh_preserve_attributes = False
me_cube_016.use_mirror_vertex_groups = False
me_cube_016.update()
me_cube_015 = bpy.data.meshes.new('Cube.015')
me_cube_015.from_pydata([(-1.0, -1.0, -1.0), (-0.4647, -0.4903, 1.0), (-1.0, 1.0, -1.0), (-0.4647, 0.4903, 1.0), (1.0, -1.0, -1.0), (0.4647, -0.4903, 1.0), (1.0, 1.0, -1.0), (0.4647, 0.4903, 1.0), (1.294, 0.5154, 0.5), (1.424, 0.617, 0.0), (1.404, 0.617, -0.5), (1.294, -0.5154, 0.5), (1.424, -0.617, 0.0), (1.404, -0.617, -0.5), (-1.404, -0.4894, -0.5), (-1.424, -0.4894, 0.0), (-1.294, -0.399, 0.5), (-1.294, 0.399, 0.5), (-1.424, 0.4894, 0.0), (-1.404, 0.4894, -0.5), (-0.5, -1.17, -1.0), (0.0, -1.203, -1.0), (0.5, -1.17, -1.0), (0.2324, -0.5734, 1.0), (0.0, -0.5898, 1.0), (-0.2324, -0.5734, 1.0), (0.5, 1.17, -1.0), (0.0, 1.203, -1.0), (-0.5, 1.17, -1.0), (-0.2324, 0.5734, 1.0), (0.0, 0.5898, 1.0), (0.2324, 0.5734, 1.0), (0.0, 1.084, 0.0), (0.3662, 1.054, 0.0), (-0.3662, 1.054, 0.0), (0.3662, -1.054, 0.0), (0.0, -1.084, 0.0), (-0.3662, -1.054, 0.0)], [], [(16, 1, 3, 17), (26, 33, 31, 7, 8, 9, 10, 6), (8, 7, 5, 11), (20, 37, 25, 1, 16, 15, 14, 0), (2, 28, 27, 26, 6, 4, 22, 21, 20, 0), (7, 31, 30, 29, 3, 1, 25, 24, 23, 5), (6, 10, 13, 4), (10, 9, 12, 13), (9, 8, 11, 12), (0, 14, 19, 2), (14, 15, 18, 19), (15, 16, 17, 18), (4, 13, 12, 11, 5, 23, 35, 22), (22, 35, 23, 24, 36, 21), (21, 36, 24, 25, 37, 20), (2, 19, 18, 17, 3, 29, 34, 28), (28, 34, 29, 30, 32, 27), (27, 32, 30, 31, 33, 26)])
_uv = me_cube_015.uv_layers.new(name='UVMap')
_uv.uv.foreach_set('vector', [0.5205, 0.4386, 0.5076, 0.3022, 0.6458, 0.3022, 0.633, 0.4386, 0.7339, 0.3008, 0.7131, 0.1604, 0.6958, 0.005094, 0.7307, 0.0001599, 0.852, 0.07018, 0.8722, 0.1432, 0.879, 0.2143, 0.809, 0.2949, 0.9315, 0.536, 0.928, 0.6725, 0.7898, 0.6725, 0.7863, 0.536, 0.1698, 0.3292, 0.1654, 0.4699, 0.1564, 0.6204, 0.1219, 0.6224, 0.008686, 0.5389, 0.0001599, 0.4641, 0.00209, 0.3929, 0.09495, 0.3219, 0.153, 0.01166, 0.2276, 0.0001599, 0.2987, 0.007805, 0.3695, 0.02548, 0.4355, 0.0622, 0.384, 0.3434, 0.3093, 0.3543, 0.2394, 0.3434, 0.1698, 0.3292, 0.1036, 0.293, 0.2267, 0.7851, 0.1911, 0.7913, 0.1575, 0.7876, 0.1246, 0.7787, 0.09425, 0.7605, 0.1219, 0.6224, 0.1564, 0.6204, 0.1879, 0.6247, 0.2188, 0.6318, 0.2499, 0.6461, 0.9998, 0.3022, 0.9459, 0.3927, 0.772, 0.3927, 0.718, 0.3022, 0.9459, 0.3927, 0.9459, 0.4632, 0.772, 0.4632, 0.772, 0.3927, 0.9459, 0.4632, 0.9315, 0.536, 0.7863, 0.536, 0.772, 0.4632, 0.4358, 0.6725, 0.5078, 0.582, 0.6457, 0.582, 0.7177, 0.6725, 0.5078, 0.582, 0.5078, 0.5114, 0.6457, 0.5114, 0.6457, 0.582, 0.5078, 0.5114, 0.5205, 0.4386, 0.633, 0.4386, 0.6457, 0.5114, 0.3818, 0.374, 0.4355, 0.466, 0.4157, 0.5344, 0.3821, 0.6018, 0.2499, 0.6461, 0.2188, 0.6318, 0.2646, 0.4881, 0.3093, 0.3543, 0.3093, 0.3543, 0.2646, 0.4881, 0.2188, 0.6318, 0.1879, 0.6247, 0.2151, 0.4779, 0.2394, 0.3434, 0.2394, 0.3434, 0.2151, 0.4779, 0.1879, 0.6247, 0.1564, 0.6204, 0.1654, 0.4699, 0.1698, 0.3292, 0.5143, 0.2933, 0.4358, 0.2064, 0.4469, 0.1358, 0.4686, 0.06334, 0.5947, 0.0001599, 0.6297, 0.005082, 0.6124, 0.16, 0.5894, 0.2998, 0.5894, 0.2998, 0.6124, 0.16, 0.6297, 0.005082, 0.6628, 0.006041, 0.6627, 0.1612, 0.6618, 0.3018, 0.6618, 0.3018, 0.6627, 0.1612, 0.6628, 0.006041, 0.6958, 0.005094, 0.7131, 0.1604, 0.7339, 0.3008])
me_cube_015.use_remesh_preserve_volume = False
me_cube_015.use_remesh_preserve_attributes = False
me_cube_015.use_mirror_vertex_groups = False
me_cube_015.update()
me_cube_018 = bpy.data.meshes.new('Cube.018')
me_cube_018.from_pydata([(-0.08961, -0.1633, 0.4175), (-0.04164, -0.1176, 0.5811), (-0.08961, 0.01595, 0.4175), (-0.04164, -0.05976, 0.5877), (0.08961, -0.1633, 0.4175), (0.04164, -0.1176, 0.5828), (0.08961, 0.01595, 0.4175), (0.04164, -0.05017, 0.5749), (0.116, -0.02748, 0.5519), (0.1276, -0.01837, 0.5071), (0.1258, -0.01837, 0.4623), (0.116, -0.1198, 0.5519), (0.1276, -0.1289, 0.5071), (0.1258, -0.1289, 0.4623), (-0.1258, -0.1175, 0.4623), (-0.1263, -0.1077, 0.5122), (-0.1173, -0.1014, 0.5469), (-0.1173, -0.04593, 0.5469), (-0.1263, -0.03965, 0.5122), (-0.1258, -0.02981, 0.4623), (-0.0448, -0.1785, 0.4175), (2.512e-09, -0.1815, 0.4175), (0.0448, -0.1785, 0.4175), (0.02082, -0.125, 0.5902), (2.512e-09, -0.1265, 0.5902), (-0.02082, -0.125, 0.5902), (0.0448, 0.03114, 0.4175), (2.512e-09, 0.03414, 0.4175), (-0.0448, 0.03114, 0.4175), (-0.02082, -0.06454, 0.5968), (2.512e-09, -0.0567, 0.5968), (0.02082, -0.05695, 0.5968), (2.512e-09, -0.004155, 0.5071), (0.03281, -0.02149, 0.5071), (-0.03281, -0.02149, 0.5071), (0.03281, -0.1681, 0.5071), (2.512e-09, -0.1708, 0.5071), (-0.03281, -0.1681, 0.5071)], [], [(16, 1, 3, 17), (26, 33, 31, 7, 8, 9, 10, 6), (8, 7, 5, 11), (20, 37, 25, 1, 16, 15, 14, 0), (2, 28, 27, 26, 6, 4, 22, 21, 20, 0), (7, 31, 30, 29, 3, 1, 25, 24, 23, 5), (6, 10, 13, 4), (10, 9, 12, 13), (9, 8, 11, 12), (0, 14, 19, 2), (14, 15, 18, 19), (15, 16, 17, 18), (4, 13, 12, 11, 5, 23, 35, 22), (22, 35, 23, 24, 36, 21), (21, 36, 24, 25, 37, 20), (2, 19, 18, 17, 3, 29, 34, 28), (28, 34, 29, 30, 32, 27), (27, 32, 30, 31, 33, 26)])
_uv = me_cube_018.uv_layers.new(name='UVMap')
_uv.uv.foreach_set('vector', [0.0, 0.0, 1.0, 0.0, 1.0, 1.0, 0.0, 1.0, 0.5, 1.0, 0.8536, 0.8536, 1.0, 0.5, 0.8536, 0.1464, 0.5, 0.0, 0.1464, 0.1464, 0.0, 0.5, 0.1464, 0.8536, 0.0, 0.0, 1.0, 0.0, 1.0, 1.0, 0.0, 1.0, 0.5, 1.0, 0.8536, 0.8536, 1.0, 0.5, 0.8536, 0.1464, 0.5, 0.0, 0.1464, 0.1464, 0.0, 0.5, 0.1464, 0.8536, 0.5, 1.0, 0.7939, 0.9045, 0.9755, 0.6545, 0.9755, 0.3455, 0.7939, 0.09549, 0.5, 0.0, 0.2061, 0.09549, 0.02447, 0.3455, 0.02447, 0.6545, 0.2061, 0.9045, 0.5, 1.0, 0.7939, 0.9045, 0.9755, 0.6545, 0.9755, 0.3455, 0.7939, 0.09549, 0.5, 0.0, 0.2061, 0.09549, 0.02447, 0.3455, 0.02447, 0.6545, 0.2061, 0.9045, 0.0, 0.0, 1.0, 0.0, 1.0, 1.0, 0.0, 1.0, 0.0, 0.0, 1.0, 0.0, 1.0, 1.0, 0.0, 1.0, 0.0, 0.0, 1.0, 0.0, 1.0, 1.0, 0.0, 1.0, 0.0, 0.0, 1.0, 0.0, 1.0, 1.0, 0.0, 1.0, 0.0, 0.0, 1.0, 0.0, 1.0, 1.0, 0.0, 1.0, 0.0, 0.0, 1.0, 0.0, 1.0, 1.0, 0.0, 1.0, 0.5, 1.0, 0.8536, 0.8536, 1.0, 0.5, 0.8536, 0.1464, 0.5, 0.0, 0.1464, 0.1464, 0.0, 0.5, 0.1464, 0.8536, 0.5, 1.0, 0.933, 0.75, 0.933, 0.25, 0.5, 0.0, 0.06699, 0.25, 0.06699, 0.75, 0.5, 1.0, 0.933, 0.75, 0.933, 0.25, 0.5, 0.0, 0.06699, 0.25, 0.06699, 0.75, 0.5, 1.0, 0.8536, 0.8536, 1.0, 0.5, 0.8536, 0.1464, 0.5, 0.0, 0.1464, 0.1464, 0.0, 0.5, 0.1464, 0.8536, 0.5, 1.0, 0.933, 0.75, 0.933, 0.25, 0.5, 0.0, 0.06699, 0.25, 0.06699, 0.75, 0.5, 1.0, 0.933, 0.75, 0.933, 0.25, 0.5, 0.0, 0.06699, 0.25, 0.06699, 0.75])
me_cube_018.use_remesh_preserve_volume = False
me_cube_018.use_remesh_preserve_attributes = False
me_cube_018.use_mirror_vertex_groups = False
me_cube_018.update()
me_cube_020 = bpy.data.meshes.new('Cube.020')
me_cube_020.from_pydata([(-0.08961, -0.1633, 0.4175), (-0.04164, -0.1176, 0.5811), (-0.08961, 0.01595, 0.4175), (-0.04164, -0.05976, 0.5877), (0.08961, -0.1633, 0.4175), (0.04164, -0.1176, 0.5828), (0.08961, 0.01595, 0.4175), (0.04164, -0.05017, 0.5749), (0.116, -0.02748, 0.5519), (0.1276, -0.01837, 0.5071), (0.1258, -0.01837, 0.4623), (0.116, -0.1198, 0.5519), (0.1276, -0.1289, 0.5071), (0.1258, -0.1289, 0.4623), (-0.1258, -0.1175, 0.4623), (-0.1263, -0.1077, 0.5122), (-0.1173, -0.1014, 0.5469), (-0.1173, -0.04593, 0.5469), (-0.1263, -0.03965, 0.5122), (-0.1258, -0.02981, 0.4623), (-0.0448, -0.1785, 0.4175), (2.512e-09, -0.1815, 0.4175), (0.0448, -0.1785, 0.4175), (0.02082, -0.125, 0.5902), (2.512e-09, -0.1265, 0.5902), (-0.02082, -0.125, 0.5902), (0.0448, 0.03114, 0.4175), (2.512e-09, 0.03414, 0.4175), (-0.0448, 0.03114, 0.4175), (-0.02082, -0.06454, 0.5968), (2.512e-09, -0.0567, 0.5968), (0.02082, -0.05695, 0.5968), (2.512e-09, -0.004155, 0.5071), (0.03281, -0.02149, 0.5071), (-0.03281, -0.02149, 0.5071), (0.03281, -0.1681, 0.5071), (2.512e-09, -0.1708, 0.5071), (-0.03281, -0.1681, 0.5071)], [], [(16, 1, 3, 17), (26, 33, 31, 7, 8, 9, 10, 6), (8, 7, 5, 11), (20, 37, 25, 1, 16, 15, 14, 0), (2, 28, 27, 26, 6, 4, 22, 21, 20, 0), (7, 31, 30, 29, 3, 1, 25, 24, 23, 5), (6, 10, 13, 4), (10, 9, 12, 13), (9, 8, 11, 12), (0, 14, 19, 2), (14, 15, 18, 19), (15, 16, 17, 18), (4, 13, 12, 11, 5, 23, 35, 22), (22, 35, 23, 24, 36, 21), (21, 36, 24, 25, 37, 20), (2, 19, 18, 17, 3, 29, 34, 28), (28, 34, 29, 30, 32, 27), (27, 32, 30, 31, 33, 26)])
_uv = me_cube_020.uv_layers.new(name='UVMap')
_uv.uv.foreach_set('vector', [0.0, 0.0, 1.0, 0.0, 1.0, 1.0, 0.0, 1.0, 0.5, 1.0, 0.8536, 0.8536, 1.0, 0.5, 0.8536, 0.1464, 0.5, 0.0, 0.1464, 0.1464, 0.0, 0.5, 0.1464, 0.8536, 0.0, 0.0, 1.0, 0.0, 1.0, 1.0, 0.0, 1.0, 0.5, 1.0, 0.8536, 0.8536, 1.0, 0.5, 0.8536, 0.1464, 0.5, 0.0, 0.1464, 0.1464, 0.0, 0.5, 0.1464, 0.8536, 0.5, 1.0, 0.7939, 0.9045, 0.9755, 0.6545, 0.9755, 0.3455, 0.7939, 0.09549, 0.5, 0.0, 0.2061, 0.09549, 0.02447, 0.3455, 0.02447, 0.6545, 0.2061, 0.9045, 0.5, 1.0, 0.7939, 0.9045, 0.9755, 0.6545, 0.9755, 0.3455, 0.7939, 0.09549, 0.5, 0.0, 0.2061, 0.09549, 0.02447, 0.3455, 0.02447, 0.6545, 0.2061, 0.9045, 0.0, 0.0, 1.0, 0.0, 1.0, 1.0, 0.0, 1.0, 0.0, 0.0, 1.0, 0.0, 1.0, 1.0, 0.0, 1.0, 0.0, 0.0, 1.0, 0.0, 1.0, 1.0, 0.0, 1.0, 0.0, 0.0, 1.0, 0.0, 1.0, 1.0, 0.0, 1.0, 0.0, 0.0, 1.0, 0.0, 1.0, 1.0, 0.0, 1.0, 0.0, 0.0, 1.0, 0.0, 1.0, 1.0, 0.0, 1.0, 0.5, 1.0, 0.8536, 0.8536, 1.0, 0.5, 0.8536, 0.1464, 0.5, 0.0, 0.1464, 0.1464, 0.0, 0.5, 0.1464, 0.8536, 0.5, 1.0, 0.933, 0.75, 0.933, 0.25, 0.5, 0.0, 0.06699, 0.25, 0.06699, 0.75, 0.5, 1.0, 0.933, 0.75, 0.933, 0.25, 0.5, 0.0, 0.06699, 0.25, 0.06699, 0.75, 0.5, 1.0, 0.8536, 0.8536, 1.0, 0.5, 0.8536, 0.1464, 0.5, 0.0, 0.1464, 0.1464, 0.0, 0.5, 0.1464, 0.8536, 0.5, 1.0, 0.933, 0.75, 0.933, 0.25, 0.5, 0.0, 0.06699, 0.25, 0.06699, 0.75, 0.5, 1.0, 0.933, 0.75, 0.933, 0.25, 0.5, 0.0, 0.06699, 0.25, 0.06699, 0.75])
me_cube_020.use_remesh_preserve_volume = False
me_cube_020.use_remesh_preserve_attributes = False
me_cube_020.use_mirror_vertex_groups = False
me_cube_020.update()
me_cube_019 = bpy.data.meshes.new('Cube.019')
me_cube_019.from_pydata([(-0.08961, -0.1633, 0.4175), (-0.04164, -0.1176, 0.5811), (-0.08961, 0.01595, 0.4175), (-0.04164, -0.05976, 0.5877), (0.08961, -0.1633, 0.4175), (0.04164, -0.1176, 0.5828), (0.08961, 0.01595, 0.4175), (0.04164, -0.05017, 0.5749), (0.116, -0.02748, 0.5519), (0.1276, -0.01837, 0.5071), (0.1258, -0.01837, 0.4623), (0.116, -0.1198, 0.5519), (0.1276, -0.1289, 0.5071), (0.1258, -0.1289, 0.4623), (-0.1258, -0.1175, 0.4623), (-0.1263, -0.1077, 0.5122), (-0.1173, -0.1014, 0.5469), (-0.1173, -0.04593, 0.5469), (-0.1263, -0.03965, 0.5122), (-0.1258, -0.02981, 0.4623), (-0.0448, -0.1785, 0.4175), (2.512e-09, -0.1815, 0.4175), (0.0448, -0.1785, 0.4175), (0.02082, -0.125, 0.5902), (2.512e-09, -0.1265, 0.5902), (-0.02082, -0.125, 0.5902), (0.0448, 0.03114, 0.4175), (2.512e-09, 0.03414, 0.4175), (-0.0448, 0.03114, 0.4175), (-0.02082, -0.06454, 0.5968), (2.512e-09, -0.0567, 0.5968), (0.02082, -0.05695, 0.5968), (2.512e-09, -0.004155, 0.5071), (0.03281, -0.02149, 0.5071), (-0.03281, -0.02149, 0.5071), (0.03281, -0.1681, 0.5071), (2.512e-09, -0.1708, 0.5071), (-0.03281, -0.1681, 0.5071)], [], [(16, 1, 3, 17), (26, 33, 31, 7, 8, 9, 10, 6), (8, 7, 5, 11), (20, 37, 25, 1, 16, 15, 14, 0), (2, 28, 27, 26, 6, 4, 22, 21, 20, 0), (7, 31, 30, 29, 3, 1, 25, 24, 23, 5), (6, 10, 13, 4), (10, 9, 12, 13), (9, 8, 11, 12), (0, 14, 19, 2), (14, 15, 18, 19), (15, 16, 17, 18), (4, 13, 12, 11, 5, 23, 35, 22), (22, 35, 23, 24, 36, 21), (21, 36, 24, 25, 37, 20), (2, 19, 18, 17, 3, 29, 34, 28), (28, 34, 29, 30, 32, 27), (27, 32, 30, 31, 33, 26)])
_uv = me_cube_019.uv_layers.new(name='UVMap')
_uv.uv.foreach_set('vector', [0.0, 0.0, 1.0, 0.0, 1.0, 1.0, 0.0, 1.0, 0.5, 1.0, 0.8536, 0.8536, 1.0, 0.5, 0.8536, 0.1464, 0.5, 0.0, 0.1464, 0.1464, 0.0, 0.5, 0.1464, 0.8536, 0.0, 0.0, 1.0, 0.0, 1.0, 1.0, 0.0, 1.0, 0.5, 1.0, 0.8536, 0.8536, 1.0, 0.5, 0.8536, 0.1464, 0.5, 0.0, 0.1464, 0.1464, 0.0, 0.5, 0.1464, 0.8536, 0.5, 1.0, 0.7939, 0.9045, 0.9755, 0.6545, 0.9755, 0.3455, 0.7939, 0.09549, 0.5, 0.0, 0.2061, 0.09549, 0.02447, 0.3455, 0.02447, 0.6545, 0.2061, 0.9045, 0.5, 1.0, 0.7939, 0.9045, 0.9755, 0.6545, 0.9755, 0.3455, 0.7939, 0.09549, 0.5, 0.0, 0.2061, 0.09549, 0.02447, 0.3455, 0.02447, 0.6545, 0.2061, 0.9045, 0.0, 0.0, 1.0, 0.0, 1.0, 1.0, 0.0, 1.0, 0.0, 0.0, 1.0, 0.0, 1.0, 1.0, 0.0, 1.0, 0.0, 0.0, 1.0, 0.0, 1.0, 1.0, 0.0, 1.0, 0.0, 0.0, 1.0, 0.0, 1.0, 1.0, 0.0, 1.0, 0.0, 0.0, 1.0, 0.0, 1.0, 1.0, 0.0, 1.0, 0.0, 0.0, 1.0, 0.0, 1.0, 1.0, 0.0, 1.0, 0.5, 1.0, 0.8536, 0.8536, 1.0, 0.5, 0.8536, 0.1464, 0.5, 0.0, 0.1464, 0.1464, 0.0, 0.5, 0.1464, 0.8536, 0.5, 1.0, 0.933, 0.75, 0.933, 0.25, 0.5, 0.0, 0.06699, 0.25, 0.06699, 0.75, 0.5, 1.0, 0.933, 0.75, 0.933, 0.25, 0.5, 0.0, 0.06699, 0.25, 0.06699, 0.75, 0.5, 1.0, 0.8536, 0.8536, 1.0, 0.5, 0.8536, 0.1464, 0.5, 0.0, 0.1464, 0.1464, 0.0, 0.5, 0.1464, 0.8536, 0.5, 1.0, 0.933, 0.75, 0.933, 0.25, 0.5, 0.0, 0.06699, 0.25, 0.06699, 0.75, 0.5, 1.0, 0.933, 0.75, 0.933, 0.25, 0.5, 0.0, 0.06699, 0.25, 0.06699, 0.75])
me_cube_019.use_remesh_preserve_volume = False
me_cube_019.use_remesh_preserve_attributes = False
me_cube_019.use_mirror_vertex_groups = False
me_cube_019.update()
me_cube_001 = bpy.data.meshes.new('Cube.001')
me_cube_001.from_pydata([(-1.0, -1.0, -1.0), (-0.4647, -0.4903, 0.8257), (-1.0, 1.0, -1.0), (-0.4647, 0.1551, 0.8985), (1.0, -1.0, -1.0), (0.4647, -0.4903, 0.8443), (1.0, 1.0, -1.0), (0.4647, 0.2621, 0.7565), (1.294, 0.5154, 0.5), (1.424, 0.617, 0.0), (1.404, 0.617, -0.5), (1.294, -0.5154, 0.5), (1.424, -0.617, 0.0), (1.404, -0.617, -0.5), (-1.404, -0.4894, -0.5), (-1.409, -0.3796, 0.05609), (-1.309, -0.3095, 0.4439), (-1.309, 0.3095, 0.4439), (-1.409, 0.3796, 0.05609), (-1.404, 0.4894, -0.5), (-0.5, -1.17, -1.0), (0.0, -1.203, -1.0), (0.5, -1.17, -1.0), (0.2324, -0.5734, 0.9272), (0.0, -0.5898, 0.9272), (-0.2324, -0.5734, 0.9272), (0.5, 1.17, -1.0), (0.0, 1.203, -1.0), (-0.5, 1.17, -1.0), (-0.2324, 0.1017, 1.0), (0.0, 0.1892, 1.0), (0.2324, 0.1865, 1.0), (0.0, 0.7756, 0.0), (0.3662, 0.5822, 0.0), (-0.3662, 0.5822, 0.0), (0.3662, -1.054, 0.0), (0.0, -1.084, 0.0), (-0.3662, -1.054, 0.0)], [], [(16, 1, 3, 17), (26, 33, 31, 7, 8, 9, 10, 6), (8, 7, 5, 11), (20, 37, 25, 1, 16, 15, 14, 0), (2, 28, 27, 26, 6, 4, 22, 21, 20, 0), (7, 31, 30, 29, 3, 1, 25, 24, 23, 5), (6, 10, 13, 4), (10, 9, 12, 13), (9, 8, 11, 12), (0, 14, 19, 2), (14, 15, 18, 19), (15, 16, 17, 18), (4, 13, 12, 11, 5, 23, 35, 22), (22, 35, 23, 24, 36, 21), (21, 36, 24, 25, 37, 20), (2, 19, 18, 17, 3, 29, 34, 28), (28, 34, 29, 30, 32, 27), (27, 32, 30, 31, 33, 26)])
me_cube_001.use_remesh_preserve_volume = False
me_cube_001.use_remesh_preserve_attributes = False
me_cube_001.use_mirror_vertex_groups = False
me_cube_001.update()

# ---- objects
ob_lamp = bpy.data.objects.new('Lamp', light_lamp)
ob_camera = bpy.data.objects.new('Camera', cam_camera)
ob_cylinder = bpy.data.objects.new('Cylinder', me_cylinder)
ob_cube_001 = bpy.data.objects.new('Cube.001', me_cube_002)
ob_cube_002 = bpy.data.objects.new('Cube.002', me_cube_003)
ob_cube_003 = bpy.data.objects.new('Cube.003', me_cube_004)
ob_cube_004 = bpy.data.objects.new('Cube.004', me_cube_005)
ob_cube_005 = bpy.data.objects.new('Cube.005', me_cube_006)
ob_cube_006 = bpy.data.objects.new('Cube.006', me_cube_007)
ob_cube_007 = bpy.data.objects.new('Cube.007', me_cube_008)
ob_cube_008 = bpy.data.objects.new('Cube.008', me_cube_009)
ob_cube_009 = bpy.data.objects.new('Cube.009', me_cube_010)
ob_cube_010 = bpy.data.objects.new('Cube.010', me_cube_011)
ob_cube_011 = bpy.data.objects.new('Cube.011', me_cube_000)
ob_cube_012 = bpy.data.objects.new('Cube.012', me_cube_012)
ob_cube_013 = bpy.data.objects.new('Cube.013', me_cube_013)
ob_cube_014 = bpy.data.objects.new('Cube.014', me_cube_014)
ob_cube_017 = bpy.data.objects.new('Cube.017', me_cube_017)
ob_cube_016 = bpy.data.objects.new('Cube.016', me_cube_016)
ob_cube_015 = bpy.data.objects.new('Cube.015', me_cube_015)
ob_cube_018 = bpy.data.objects.new('Cube.018', me_cube_018)
ob_cube_020 = bpy.data.objects.new('Cube.020', me_cube_020)
ob_cube_019 = bpy.data.objects.new('Cube.019', me_cube_019)
ob_cube = bpy.data.objects.new('Cube', me_cube_001)

# ---- transforms, parenting, visibility, modifiers, constraints
ob_lamp.location = (4.076, 1.005, 5.904)
ob_lamp.rotation_euler = (0.6503, 0.05522, 1.866)
ob_lamp.lock_rotations_4d = False
ob_lamp.empty_display_type = 'ARROWS'
ob_lamp.color = (0.0, 0.0, 0.0, 0.0)
ob_lamp.lineart.crease_threshold = 0.0
ob_camera.location = (7.481, -6.508, 5.344)
ob_camera.rotation_euler = (1.109, 0.0, 0.8149)
ob_camera.lock_rotations_4d = False
ob_camera.empty_display_type = 'ARROWS'
ob_camera.color = (0.0, 0.0, 0.0, 0.0)
ob_camera.display_type = 'WIRE'
ob_camera.lineart.crease_threshold = 0.0
ob_cylinder.location = (-2.825e-08, -0.0004985, 0.991)
ob_cylinder.lineart.crease_threshold = 0.0
ob_cube_001.location = (0.3394, 0.3423, 1.08)
ob_cube_001.scale = (0.07914, 0.07914, 0.07914)
ob_cube_001.lineart.crease_threshold = 0.0
ob_cube_002.location = (-0.4732, -0.2936, 1.03)
ob_cube_002.rotation_euler = (0.0, -0.0, -0.6656)
ob_cube_002.scale = (0.06136, 0.06136, 0.06136)
ob_cube_002.lineart.crease_threshold = 0.0
ob_cube_003.location = (0.07923, -0.6639, 0.9686)
ob_cube_003.rotation_euler = (0.0, -0.0, -2.892)
ob_cube_003.scale = (0.02879, 0.02879, 0.02879)
ob_cube_003.lineart.crease_threshold = 0.0
ob_cube_004.location = (0.7221, -0.08151, 1.036)
ob_cube_004.rotation_euler = (0.0, -0.0, -2.892)
ob_cube_004.scale = (0.02448, 0.02448, 0.02448)
ob_cube_004.lineart.crease_threshold = 0.0
ob_cube_005.location = (0.07448, 0.7173, 0.7948)
ob_cube_005.scale = (0.448, 0.448, 0.448)
ob_cube_005.lineart.crease_threshold = 0.0
ob_cube_006.location = (-0.1495, 0.5353, 0.8098)
ob_cube_006.scale = (0.448, 0.448, 0.448)
ob_cube_006.lineart.crease_threshold = 0.0
ob_cube_007.location = (-0.1495, 0.4695, 0.8098)
ob_cube_007.rotation_euler = (0.0, -0.0, -0.8868)
ob_cube_007.scale = (0.448, 0.448, 0.448)
ob_cube_007.lineart.crease_threshold = 0.0
ob_cube_008.location = (0.4807, -0.3158, 0.8164)
ob_cube_008.rotation_euler = (0.0, -0.0, -1.103)
ob_cube_008.scale = (0.3578, 0.3578, 0.3578)
ob_cube_008.lineart.crease_threshold = 0.0
ob_cube_009.location = (0.4807, -0.2631, 0.8164)
ob_cube_009.rotation_euler = (0.0, -0.0, -2.542)
ob_cube_009.scale = (0.3578, 0.3578, 0.3578)
ob_cube_009.lineart.crease_threshold = 0.0
ob_cube_010.location = (-0.05102, -0.2107, 0.8164)
ob_cube_010.rotation_euler = (0.0, -0.0, -2.542)
ob_cube_010.scale = (0.3578, 0.3578, 0.3578)
ob_cube_010.lineart.crease_threshold = 0.0
ob_cube_011.location = (0.2459, 0.2339, 1.093)
ob_cube_011.rotation_euler = (0.0, -0.0, -0.6831)
ob_cube_011.scale = (0.07914, 0.07914, 0.07914)
ob_cube_011.lineart.crease_threshold = 0.0
ob_cube_012.location = (0.7221, 0.4241, 1.027)
ob_cube_012.rotation_euler = (0.0, -0.0, -2.892)
ob_cube_012.scale = (0.02448, 0.02448, 0.02448)
ob_cube_012.lineart.crease_threshold = 0.0
ob_cube_013.location = (0.7221, 0.3948, 1.027)
ob_cube_013.rotation_euler = (0.0, 0.0, -3.762)
ob_cube_013.scale = (0.02448, 0.02448, 0.02448)
ob_cube_013.lineart.crease_threshold = 0.0
ob_cube_014.location = (0.6642, 0.3948, 1.027)
ob_cube_014.rotation_euler = (0.0, -0.0, -4.555)
ob_cube_014.scale = (0.02448, 0.02448, 0.02448)
ob_cube_014.lineart.crease_threshold = 0.0
ob_cube_017.location = (0.2489, -0.4037, 0.9908)
ob_cube_017.rotation_euler = (0.0, -0.0, -2.892)
ob_cube_017.scale = (0.04174, 0.04174, 0.04174)
ob_cube_017.lineart.crease_threshold = 0.0
ob_cube_016.location = (0.2489, -0.4537, 0.9908)
ob_cube_016.rotation_euler = (0.0, 0.0, -3.762)
ob_cube_016.scale = (0.04174, 0.04174, 0.04174)
ob_cube_016.lineart.crease_threshold = 0.0
ob_cube_015.location = (0.1502, -0.4537, 0.9908)
ob_cube_015.rotation_euler = (0.0, -0.0, -4.555)
ob_cube_015.scale = (0.04174, 0.04174, 0.04174)
ob_cube_015.lineart.crease_threshold = 0.0
ob_cube_018.location = (0.07448, 0.7007, 0.7948)
ob_cube_018.rotation_euler = (0.0, -0.0, -3.802)
ob_cube_018.scale = (0.448, 0.448, 0.448)
ob_cube_018.lineart.crease_threshold = 0.0
ob_cube_020.location = (-0.5577, 0.3348, 0.9018)
ob_cube_020.rotation_euler = (0.0, -0.0, -1.103)
ob_cube_020.scale = (0.3578, 0.3578, 0.3578)
ob_cube_020.lineart.crease_threshold = 0.0
ob_cube_019.location = (-0.5577, 0.3875, 0.9018)
ob_cube_019.rotation_euler = (0.0, -0.0, -2.542)
ob_cube_019.scale = (0.3578, 0.3578, 0.3578)
ob_cube_019.lineart.crease_threshold = 0.0
ob_cube.location = (-0.1907, 0.3423, -0.7482)
ob_cube.lineart.crease_threshold = 0.0

# ---- collection membership
col_collection_1.objects.link(ob_lamp)
col_collection_1.objects.link(ob_camera)
col_collection_1.objects.link(ob_cylinder)
col_collection_1.objects.link(ob_cube_001)
col_collection_1.objects.link(ob_cube_002)
col_collection_1.objects.link(ob_cube_003)
col_collection_1.objects.link(ob_cube_004)
col_collection_1.objects.link(ob_cube_005)
col_collection_1.objects.link(ob_cube_006)
col_collection_1.objects.link(ob_cube_007)
col_collection_1.objects.link(ob_cube_008)
col_collection_1.objects.link(ob_cube_009)
col_collection_1.objects.link(ob_cube_010)
col_collection_1.objects.link(ob_cube_011)
col_collection_1.objects.link(ob_cube_012)
col_collection_1.objects.link(ob_cube_013)
col_collection_1.objects.link(ob_cube_014)
col_collection_1.objects.link(ob_cube_017)
col_collection_1.objects.link(ob_cube_016)
col_collection_1.objects.link(ob_cube_015)
col_collection_1.objects.link(ob_cube_018)
col_collection_1.objects.link(ob_cube_020)
col_collection_1.objects.link(ob_cube_019)
col_collection_2.objects.link(ob_cube)

# ---- scene / render settings (as saved in the file)
scene.camera = ob_camera
scene.frame_start = 1; scene.frame_end = 250; scene.frame_set(1)
scene.render.engine = 'BLENDER_EEVEE_NEXT'
scene.render.resolution_percentage = 50
scene.render.dither_intensity = 0.0
scene.cycles.use_denoising = False
scene.cycles.samples = 128
scene.cycles.sampling_pattern = 'TABULATED_SOBOL'
scene.cycles.use_adaptive_sampling = False
scene.cycles.use_light_tree = False
scene.cycles.blur_glossy = 0.0
scene.cycles.sample_clamp_indirect = 0.0
scene.view_settings.view_transform = 'Standard'
bpy.context.view_layer.update()
